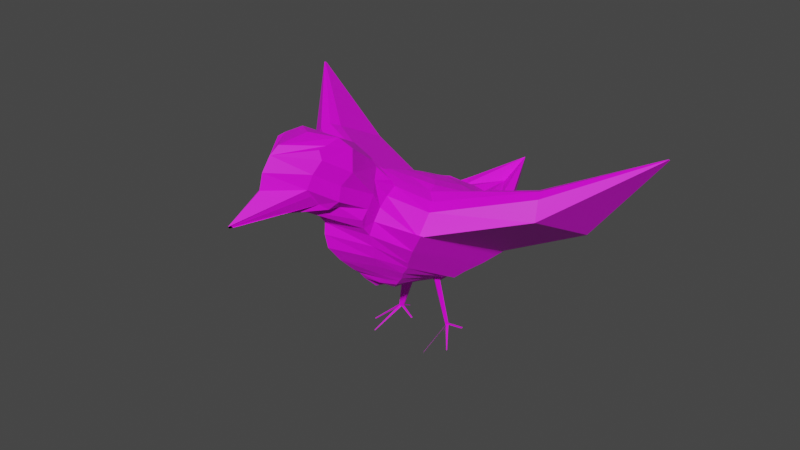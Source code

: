# Source: Bird.blend  (saved by Blender 3.5.10; exported with 4.5.12 LTS)
import bpy
from mathutils import Matrix  # noqa: F401  (used for matrix-valued properties, if any)

bpy.ops.wm.read_factory_settings(use_empty=True)
scene = bpy.context.scene
scene.name = 'Scene'

# ---- collections
col_collection = bpy.data.collections.new('Collection'); scene.collection.children.link(col_collection)

# ---- images (referenced by path relative to the original .blend; pixels are not part of the script)
import os
ASSET_DIR = os.environ.get("B2B_ASSET_DIR", "")  # directory of the original .blend (textures are referenced by path, not embedded)
HERE = os.path.dirname(os.path.abspath(__file__))  # packed textures are extracted next to this script under _unpacked/

def load_image(name, relpath, width, height, colorspace="sRGB"):
    """Load a texture the original file referenced (path relative to the .blend, or extracted next to this script)."""
    p = next((c for c in (os.path.join(HERE, relpath), os.path.join(ASSET_DIR, relpath)) if relpath and os.path.exists(c)), "")
    if p:
        img = bpy.data.images.load(p, check_existing=True)
        img.name = name
    else:  # same state as the original file: an image datablock whose file is absent (Cycles renders it pink)
        img = bpy.data.images.new(name, width, height)
        img.source = "FILE"
        img.filepath = "//" + (relpath or name)
    img.colorspace_settings.name = colorspace
    return img
img_body_texture = load_image('body_texture', 'BirdTexture.png', 1024, 1024, 'sRGB')

# ---- materials (node trees are filled in below, after node groups)
mat_bird = bpy.data.materials.new('Bird')
mat_bird.use_transparent_shadow = False

# ---- material node trees
mat_bird.use_nodes = True; mat_bird.node_tree.nodes.clear()
_N = mat_bird.node_tree.nodes; _L = mat_bird.node_tree.links
n0 = _N.new('ShaderNodeBsdfPrincipled'); n0.name = 'Principled BSDF'; n0.location = (10, 300)
n0.distribution = 'GGX'
n0.subsurface_method = 'RANDOM_WALK_SKIN'
n0.inputs[3].default_value = 1.45
n0.inputs[27].default_value = (0.0, 0.0, 0.0, 1.0)
n0.inputs[28].default_value = 1.0
n1 = _N.new('ShaderNodeOutputMaterial'); n1.name = 'Material Output'; n1.location = (300, 300)
n2 = _N.new('ShaderNodeTexImage'); n2.name = 'Image Texture'; n2.location = (-280, 280)
n2.image = img_body_texture
_L.new(n0.outputs[0], n1.inputs[0])
_L.new(n2.outputs[0], n0.inputs[0])
n1.is_active_output = True

# ---- world
world_world = bpy.data.worlds.new('World'); scene.world = world_world
world_world.use_nodes = True; world_world.node_tree.nodes.clear()
_N = world_world.node_tree.nodes; _L = world_world.node_tree.links
n0 = _N.new('ShaderNodeOutputWorld'); n0.name = 'World Output'; n0.location = (300, 300)
n1 = _N.new('ShaderNodeBackground'); n1.name = 'Background'; n1.location = (10, 300)
n1.inputs[0].default_value = (0.05088, 0.05088, 0.05088, 1.0)
_L.new(n1.outputs[0], n0.inputs[0])
n0.is_active_output = True
world_world.color = (0.05088, 0.05088, 0.05088)
world_world.use_sun_shadow = False
world_world.sun_shadow_jitter_overblur = 0.0

# ---- meshes
me_bird = bpy.data.meshes.new('Bird')
me_bird.from_pydata([(0.0, 0.7074, -0.03145), (0.0, 0.9544, -0.03964), (0.0, 1.199, 0.0604), (0.0, 1.142, -0.09277), (0.0, 0.9561, -0.2836), (0.0, 0.8962, -0.2844), (0.0, 0.8189, -0.3065), (0.0, 0.5998, -0.3509), (0.0, 0.4999, -0.4338), (0.0, 0.2308, -0.4576), (0.0, 0.1311, -0.4693), (0.0, -0.08351, -0.3913), (0.04808, 0.2296, 0.2485), (0.1273, 0.2922, 0.196), (0.2013, 0.3429, 0.1356), (0.2401, 0.3803, 0.06916), (0.3214, 0.4032, -0.001533), (0.3629, 0.4104, -0.07509), (0.3805, 0.3474, -0.2254), (0.4011, 0.3729, -0.2259), (0.3328, 0.2491, -0.2831), (0.2736, 0.1272, -0.3172), (0.234, 0.07123, -0.3517), (0.2065, 0.007729, -0.3214), (0.1385, 0.03608, -0.3628), (0.1168, 0.0008148, -0.3561), (0.09505, -0.1935, -0.3114), (0.04364, 0.077, 0.3239), (0.1186, -0.007362, 0.3477), (0.1888, -0.09423, 0.3597), (0.2248, -0.181, 0.3582), (0.3043, -0.2647, 0.3425), (0.3449, -0.3423, 0.3132), (0.3622, -0.4642, 0.2008), (0.3831, -0.4673, 0.2186), (0.3166, -0.4617, 0.09083), (0.2598, -0.4336, -0.02034), (0.2372, -0.4103, -0.07256), (0.2031, -0.4151, -0.1208), (0.1724, -0.3902, -0.178), (0.1291, -0.388, -0.2365), (0.08714, -0.3553, -0.2844), (0.0, 0.002114, 0.3619), (0.0, -0.1515, 0.428), (0.0, -0.3013, 0.4857), (0.0, -0.4434, 0.5288), (0.0, -0.438, 0.568), (0.0, -0.685, 0.5491), (0.0, -0.7743, 0.5016), (0.0, -0.8377, 0.426), (0.0, -0.8729, 0.3449), (0.0, -0.8783, 0.2684), (0.0, -0.8537, 0.1696), (0.0, -0.7537, 0.04668), (0.0, -0.6423, -0.06457), (0.0, -0.5416, -0.1683), (0.0, -0.4347, -0.2714), (0.0, -0.2787, -0.3217), (0.0, 0.1567, 0.2826), (0.0, 0.3091, 0.2241), (0.0, 0.4604, 0.1289), (0.0, 0.5964, 0.04817), (1.373, 0.6154, 0.6204), (1.375, 0.616, 0.6187), (1.376, 0.6161, 0.617), (1.376, 0.6159, 0.6152), (1.373, 0.6022, 0.6272), (1.374, 0.6002, 0.6269), (1.375, 0.5983, 0.6262), (1.376, 0.5967, 0.6253), (0.7985, 0.1348, 0.424), (0.8377, 0.07265, 0.4487), (0.8812, 0.5738, 0.1388), (0.9012, 0.5667, -0.01458), (0.8099, 0.5514, 0.2094), (0.8504, 0.5684, 0.1934), (0.8875, -0.03581, 0.3018), (0.8679, 0.01504, 0.427), (0.1432, -0.4189, 0.4553), (0.1168, -0.3122, 0.4435), (0.1074, -0.5164, -0.1178), (0.1367, -0.5729, -0.02706), (0.1635, -0.5136, 0.4312), (0.07068, -0.4808, -0.2028), (0.1767, -0.5925, 0.3888), (0.03363, -0.3941, -0.2667), (0.1826, -0.6525, 0.3223), (0.01283, 0.03956, 0.3429), (0.18, -0.691, 0.2459), (0.0503, -0.07945, 0.3879), (0.1747, -0.6538, 0.1551), (0.08539, -0.1978, 0.4227), (0.1599, -0.6244, 0.05866), (0.0, -1.273, 0.8978), (0.0, -1.335, 0.818), (0.0, -1.362, 0.7232), (0.1772, -1.063, 0.8469), (0.1562, -1.117, 0.7753), (0.1386, -1.145, 0.69), (0.0, -0.9232, 0.4098), (0.0, -1.362, 0.7232), (0.0, -1.114, 0.5244), (0.0, -1.259, 0.544), (0.0, -1.335, 0.672), (0.1393, -1.145, 0.69), (0.18, -0.7414, 0.3108), (0.1349, -1.12, 0.6399), (0.1255, -1.045, 0.5624), (0.1394, -0.9021, 0.4968), (0.0, -1.273, 0.8978), (0.0, -0.4704, 0.6188), (0.0, -1.209, 0.9369), (0.0, -0.9862, 0.9417), (0.0, -0.6114, 0.758), (0.1432, -0.4513, 0.506), (0.1589, -1.063, 0.9026), (0.08855, -0.5483, 0.6457), (0.1534, -0.9023, 0.9211), (0.1589, -1.006, 0.908), (0.08097, -0.5111, 0.5917), (0.1945, -0.6669, 0.5053), (0.1334, -0.589, 0.5492), (0.2004, -0.7254, 0.4365), (0.198, -0.7736, 0.3805), (0.1851, -0.8282, 0.8424), (0.1994, -0.9428, 0.6596), (0.2262, -0.8764, 0.7242), (0.2007, -0.9654, 0.571), (0.1476, -0.9925, 0.5178), (0.0, -1.562, 0.5828), (0.0, -1.586, 0.5863), (0.0, -1.595, 0.5951), (0.0, -1.571, 0.5915), (0.0, -1.598, 0.6008), (0.0, -1.573, 0.5971), (0.1409, 0.4731, -0.3118), (0.1694, 0.5727, -0.2837), (0.1236, 0.3355, -0.3513), (0.1108, 0.5438, 0.01885), (0.1111, 0.2538, -0.4001), (0.1544, 0.6788, -0.02059), (0.09438, 0.08347, -0.4357), (0.1778, 0.8046, -0.007341), (0.08368, 0.04685, -0.4048), (0.189, 0.7448, -0.1591), (0.05708, -0.1385, -0.3543), (0.2022, 0.6645, -0.2548), (0.08835, 0.4697, 0.09188), (0.05002, 0.3763, 0.1625), (0.009423, 0.2694, 0.2363), (0.2058, 0.0567, -0.7075), (0.1967, 0.03682, -0.7151), (0.1872, 0.07664, -0.7168), (0.1827, 0.05619, -0.723), (0.2511, 0.4109, -0.2834), (0.0, 0.2329, 0.2534), (0.0, -0.1811, -0.3463), (0.08867, 0.3343, 0.1792), (0.2073, 0.3001, -0.3145), (0.1788, 0.2034, -0.3515), (0.1755, 0.4621, 0.04401), (0.1588, 0.1308, -0.3833), (0.2379, 0.541, -0.01106), (0.1165, 0.05978, -0.3958), (0.2704, 0.6075, -0.04121), (0.1003, 0.02383, -0.3773), (0.2848, 0.5461, -0.1923), (0.07606, -0.166, -0.3395), (0.3016, 0.5187, -0.2403), (0.1448, 0.4063, 0.1137), (0.02875, 0.2495, 0.2424), (0.1965, 0.06667, -0.7121), (0.1897, 0.0465, -0.719), (0.0, 0.1809, -0.4634), (0.1277, -0.007389, -0.3444), (0.1507, -0.3889, -0.2069), (0.0, -0.583, -0.1157), (0.08986, -0.488, -0.1623), (0.08903, 0.06626, -0.4247), (0.2012, 0.03411, -0.7113), (0.185, 0.06435, -0.7199), (0.1931, 0.05321, -0.7156), (0.2111, -0.2127, -0.7942), (0.2098, -0.2145, -0.7953), (0.2078, -0.2099, -0.7964), (0.2088, -0.2071, -0.7954), (0.3096, -0.09245, -0.7975), (0.3053, -0.08151, -0.7996), (0.3075, -0.09533, -0.7992), (0.3037, -0.08611, -0.8012), (0.2331, 0.1761, -0.7888), (0.2279, 0.1894, -0.7914), (0.2266, 0.1817, -0.7932), (0.2312, 0.1706, -0.7907), (0.1402, 0.08999, -0.8158), (0.1377, 0.09589, -0.8172), (0.1385, 0.1009, -0.8161), (0.1415, 0.09361, -0.8145), (-0.04808, 0.2296, 0.2485), (-0.1273, 0.2922, 0.196), (-0.2013, 0.3429, 0.1356), (-0.2401, 0.3803, 0.06916), (-0.3214, 0.4032, -0.001533), (-0.3629, 0.4104, -0.07509), (-0.3805, 0.3474, -0.2254), (-0.4011, 0.3729, -0.2259), (-0.3328, 0.2491, -0.2831), (-0.2736, 0.1272, -0.3172), (-0.234, 0.07123, -0.3517), (-0.2065, 0.007729, -0.3214), (-0.1385, 0.03608, -0.3628), (-0.1168, 0.0008148, -0.3561), (-0.09505, -0.1935, -0.3114), (-0.04364, 0.077, 0.3239), (-0.1186, -0.007362, 0.3477), (-0.1888, -0.09423, 0.3597), (-0.2248, -0.181, 0.3582), (-0.3043, -0.2647, 0.3425), (-0.3449, -0.3423, 0.3132), (-0.3622, -0.4642, 0.2008), (-0.3831, -0.4673, 0.2186), (-0.3166, -0.4617, 0.09083), (-0.2598, -0.4336, -0.02034), (-0.2372, -0.4103, -0.07256), (-0.2031, -0.4151, -0.1208), (-0.1724, -0.3902, -0.178), (-0.1291, -0.388, -0.2365), (-0.08714, -0.3553, -0.2844), (-1.373, 0.6154, 0.6204), (-1.375, 0.616, 0.6187), (-1.376, 0.6161, 0.617), (-1.376, 0.6159, 0.6152), (-1.373, 0.6022, 0.6272), (-1.374, 0.6002, 0.6269), (-1.375, 0.5983, 0.6262), (-1.376, 0.5967, 0.6253), (-0.7985, 0.1348, 0.424), (-0.8377, 0.07265, 0.4487), (-0.8812, 0.5738, 0.1388), (-0.9012, 0.5667, -0.01458), (-0.8099, 0.5514, 0.2094), (-0.8504, 0.5684, 0.1934), (-0.8875, -0.03581, 0.3018), (-0.8679, 0.01504, 0.427), (-0.1432, -0.4189, 0.4553), (-0.1168, -0.3122, 0.4435), (-0.1074, -0.5164, -0.1178), (-0.1367, -0.5729, -0.02706), (-0.1635, -0.5136, 0.4312), (-0.07068, -0.4808, -0.2028), (-0.1767, -0.5925, 0.3888), (-0.03363, -0.3941, -0.2667), (-0.1826, -0.6525, 0.3223), (-0.01283, 0.03956, 0.3429), (-0.18, -0.691, 0.2459), (-0.0503, -0.07945, 0.3879), (-0.1747, -0.6538, 0.1551), (-0.08539, -0.1978, 0.4227), (-0.1599, -0.6244, 0.05866), (-0.1693, -1.063, 0.8469), (-0.1484, -1.117, 0.7753), (-0.1386, -1.145, 0.69), (-0.1393, -1.145, 0.69), (-0.18, -0.7414, 0.3108), (-0.1349, -1.12, 0.6399), (-0.1255, -1.045, 0.5624), (-0.1458, -0.9021, 0.4968), (-0.1432, -0.4513, 0.506), (-0.151, -1.063, 0.9026), (-0.08855, -0.5483, 0.6457), (-0.1181, -0.9023, 0.9211), (-0.151, -1.006, 0.908), (-0.08097, -0.5111, 0.5917), (-0.1945, -0.6669, 0.5053), (-0.1265, -0.589, 0.5492), (-0.2004, -0.7254, 0.4365), (-0.198, -0.7736, 0.3805), (-0.1838, -0.8282, 0.8424), (-0.1994, -0.9428, 0.6596), (-0.2183, -0.8764, 0.7242), (-0.2007, -0.9654, 0.571), (-0.1476, -0.9925, 0.5178), (-0.1409, 0.4731, -0.3118), (-0.1694, 0.5727, -0.2837), (-0.1236, 0.3355, -0.3513), (-0.1108, 0.5438, 0.01885), (-0.1111, 0.2538, -0.4001), (-0.1544, 0.6788, -0.02059), (-0.09438, 0.08347, -0.4357), (-0.1778, 0.8046, -0.007341), (-0.08368, 0.04685, -0.4048), (-0.189, 0.7448, -0.1591), (-0.05708, -0.1385, -0.3543), (-0.2022, 0.6645, -0.2548), (-0.08835, 0.4697, 0.09188), (-0.05002, 0.3763, 0.1625), (-0.009423, 0.2694, 0.2363), (-0.2058, 0.0567, -0.7075), (-0.1967, 0.03682, -0.7151), (-0.1872, 0.07664, -0.7168), (-0.1827, 0.05619, -0.723), (-0.2511, 0.4109, -0.2834), (-0.08867, 0.3343, 0.1792), (-0.2073, 0.3001, -0.3145), (-0.1788, 0.2034, -0.3515), (-0.1755, 0.4621, 0.04401), (-0.1588, 0.1308, -0.3833), (-0.2379, 0.541, -0.01106), (-0.1165, 0.05978, -0.3958), (-0.2704, 0.6075, -0.04121), (-0.1003, 0.02383, -0.3773), (-0.2848, 0.5461, -0.1923), (-0.07606, -0.166, -0.3395), (-0.3016, 0.5187, -0.2403), (-0.1448, 0.4063, 0.1137), (-0.02875, 0.2495, 0.2424), (-0.1965, 0.06667, -0.7121), (-0.1897, 0.0465, -0.719), (-0.1277, -0.007389, -0.3444), (-0.1507, -0.3889, -0.2069), (-0.08986, -0.488, -0.1623), (-0.08903, 0.06626, -0.4247), (-0.2012, 0.03411, -0.7113), (-0.185, 0.06435, -0.7199), (-0.1931, 0.05321, -0.7156), (-0.2111, -0.2127, -0.7942), (-0.2098, -0.2145, -0.7953), (-0.2078, -0.2099, -0.7964), (-0.2088, -0.2071, -0.7954), (-0.3096, -0.09245, -0.7975), (-0.3053, -0.08151, -0.7996), (-0.3075, -0.09533, -0.7992), (-0.3037, -0.08611, -0.8012), (-0.2331, 0.1761, -0.7888), (-0.2279, 0.1894, -0.7914), (-0.2266, 0.1817, -0.7932), (-0.2312, 0.1706, -0.7907), (-0.1402, 0.08999, -0.8158), (-0.1377, 0.09589, -0.8172), (-0.1385, 0.1009, -0.8161), (-0.1415, 0.09361, -0.8145)], [], [(158, 21, 20, 154), (169, 14, 13, 157), (159, 22, 21, 158), (160, 15, 14, 169), (161, 23, 22, 159), (162, 16, 15, 160), (163, 24, 23, 161), (164, 17, 16, 162), (178, 180, 152, 141), (166, 18, 17, 164), (167, 26, 25, 165), (168, 19, 18, 166), (155, 170, 12, 58), (156, 167, 145, 11), (154, 20, 19, 168), (157, 13, 12, 170), (12, 27, 58), (57, 41, 26), (20, 35, 34, 19), (13, 28, 27, 12), (21, 36, 35, 20), (14, 29, 28, 13), (22, 37, 36, 21), (15, 30, 29, 14), (23, 38, 37, 22), (75, 63, 62, 74), (24, 39, 38, 23), (73, 65, 64, 72), (174, 175, 39, 24), (70, 66, 67, 71), (26, 41, 40, 25), (19, 34, 33, 18), (78, 46, 45, 79), (80, 54, 53, 81), (84, 120, 121, 82), (177, 176, 54, 80), (82, 121, 119, 114, 78), (85, 56, 55, 83), (88, 105, 123, 122, 86), (27, 87, 42, 58), (57, 56, 85, 41), (47, 48, 94, 93), (89, 43, 42, 87), (90, 51, 50, 88), (91, 44, 43, 89), (92, 52, 51, 90), (79, 45, 44, 91), (81, 53, 52, 92), (63, 67, 66, 62), (64, 68, 67, 63), (65, 69, 68, 64), (76, 69, 65, 73), (71, 67, 68, 77), (74, 62, 66, 70), (72, 64, 63, 75), (77, 68, 69, 76), (32, 77, 76, 33), (17, 72, 75, 16), (15, 74, 70, 30), (31, 71, 77, 32), (33, 76, 73, 18), (30, 70, 71, 31), (18, 73, 72, 17), (16, 75, 74, 15), (38, 81, 92, 37), (30, 79, 91, 29), (37, 92, 90, 36), (29, 91, 89, 28), (36, 90, 88, 35), (28, 89, 87, 27), (35, 88, 86, 34), (34, 86, 84, 33), (41, 85, 83, 40), (33, 84, 82, 32), (175, 177, 80, 39), (32, 82, 78, 31), (39, 80, 81, 38), (31, 78, 79, 30), (78, 114, 110, 46), (97, 94, 93, 96), (98, 95, 94, 97), (50, 99, 105, 88), (48, 49, 95, 94), (104, 100, 95, 98), (86, 122, 120, 84), (96, 93, 109, 115), (99, 101, 108, 123, 105), (101, 102, 107, 128, 108), (104, 134, 133, 100), (103, 102, 130, 131), (49, 50, 99, 101, 102, 103, 100, 95), (109, 111, 118, 115), (111, 112, 117, 118), (112, 113, 116, 124, 117), (113, 110, 114, 119, 116), (46, 47, 93, 109, 111, 112, 113, 110), (121, 126, 124, 116, 119), (122, 127, 125, 120), (120, 125, 126, 121), (123, 108, 128, 127, 122), (125, 97, 96, 126), (128, 107, 106, 104, 98, 127), (126, 96, 115, 118, 117, 124), (127, 98, 97, 125), (130, 129, 132, 131), (131, 132, 134, 133), (100, 103, 131, 133), (107, 129, 132, 106), (102, 130, 129, 107), (106, 132, 134, 104), (60, 148, 149, 59), (5, 136, 146, 4), (4, 146, 144, 3), (11, 145, 143, 10), (3, 144, 142, 2), (173, 178, 141, 9), (2, 142, 140, 1), (9, 141, 139, 8), (1, 140, 138, 0), (8, 139, 137, 7), (0, 138, 147, 61), (7, 137, 135, 6), (61, 147, 148, 60), (6, 135, 136, 5), (181, 189, 187, 171), (174, 179, 151, 25), (165, 172, 153, 143), (163, 171, 150, 24), (141, 152, 171, 163), (25, 151, 172, 165), (171, 190, 193, 181), (148, 157, 170, 149), (136, 154, 168, 146), (57, 26, 167, 156), (59, 149, 170, 155), (146, 168, 166, 144), (145, 167, 165, 143), (144, 166, 164, 142), (142, 164, 162, 140), (141, 163, 161, 139), (140, 162, 160, 138), (139, 161, 159, 137), (138, 160, 169, 147), (137, 159, 158, 135), (147, 169, 157, 148), (135, 158, 154, 136), (172, 194, 195, 153), (24, 150, 179, 174), (151, 183, 184, 172), (10, 143, 178, 173), (40, 83, 177, 175), (83, 55, 176, 177), (25, 40, 175, 174), (143, 153, 180, 178), (184, 183, 182, 185), (179, 182, 183, 151), (172, 184, 185, 181), (181, 185, 182, 179), (189, 188, 186, 187), (150, 186, 188, 179), (171, 187, 186, 150), (179, 188, 189, 181), (192, 193, 190, 191), (152, 191, 190, 171), (181, 193, 192, 180), (180, 192, 191, 152), (195, 194, 197, 196), (181, 197, 194, 172), (153, 195, 196, 180), (180, 196, 197, 181), (303, 301, 206, 207), (314, 302, 199, 200), (304, 303, 207, 208), (305, 314, 200, 201), (306, 304, 208, 209), (307, 305, 201, 202), (308, 306, 209, 210), (309, 307, 202, 203), (321, 288, 299, 323), (311, 309, 203, 204), (312, 310, 211, 212), (313, 311, 204, 205), (155, 58, 198, 315), (156, 11, 292, 312), (301, 313, 205, 206), (302, 315, 198, 199), (198, 58, 213), (57, 212, 227), (206, 205, 220, 221), (199, 198, 213, 214), (207, 206, 221, 222), (200, 199, 214, 215), (208, 207, 222, 223), (201, 200, 215, 216), (209, 208, 223, 224), (241, 240, 228, 229), (210, 209, 224, 225), (239, 238, 230, 231), (318, 210, 225, 319), (236, 237, 233, 232), (212, 211, 226, 227), (205, 204, 219, 220), (244, 245, 45, 46), (246, 247, 53, 54), (250, 248, 274, 273), (320, 246, 54, 176), (248, 244, 267, 272, 274), (251, 249, 55, 56), (254, 252, 275, 276, 263), (213, 58, 42, 253), (57, 227, 251, 56), (255, 253, 42, 43), (256, 254, 50, 51), (257, 255, 43, 44), (258, 256, 51, 52), (245, 257, 44, 45), (247, 258, 52, 53), (229, 228, 232, 233), (230, 229, 233, 234), (231, 230, 234, 235), (242, 239, 231, 235), (237, 243, 234, 233), (240, 236, 232, 228), (238, 241, 229, 230), (243, 242, 235, 234), (218, 219, 242, 243), (203, 202, 241, 238), (201, 216, 236, 240), (217, 218, 243, 237), (219, 204, 239, 242), (216, 217, 237, 236), (204, 203, 238, 239), (202, 201, 240, 241), (224, 223, 258, 247), (216, 215, 257, 245), (223, 222, 256, 258), (215, 214, 255, 257), (222, 221, 254, 256), (214, 213, 253, 255), (221, 220, 252, 254), (220, 219, 250, 252), (227, 226, 249, 251), (219, 218, 248, 250), (319, 225, 246, 320), (218, 217, 244, 248), (225, 224, 247, 246), (217, 216, 245, 244), (244, 46, 110, 267), (260, 259, 93, 94), (261, 260, 94, 95), (50, 254, 263, 99), (262, 261, 95, 100), (252, 250, 273, 275), (259, 268, 109, 93), (99, 263, 276, 266, 101), (101, 266, 281, 265, 102), (262, 100, 133, 134), (109, 268, 271, 111), (111, 271, 270, 112), (112, 270, 277, 269, 113), (113, 269, 272, 267, 110), (274, 272, 269, 277, 279), (275, 273, 278, 280), (273, 274, 279, 278), (276, 275, 280, 281, 266), (278, 279, 259, 260), (281, 280, 261, 262, 264, 265), (279, 277, 270, 271, 268, 259), (280, 278, 260, 261), (265, 264, 132, 129), (102, 265, 129, 130), (264, 262, 134, 132), (60, 59, 296, 295), (5, 4, 293, 283), (4, 3, 291, 293), (11, 10, 290, 292), (3, 2, 289, 291), (173, 9, 288, 321), (2, 1, 287, 289), (9, 8, 286, 288), (1, 0, 285, 287), (8, 7, 284, 286), (0, 61, 294, 285), (7, 6, 282, 284), (61, 60, 295, 294), (6, 5, 283, 282), (324, 316, 330, 332), (318, 211, 298, 322), (310, 290, 300, 317), (308, 210, 297, 316), (288, 308, 316, 299), (211, 310, 317, 298), (316, 324, 336, 333), (295, 296, 315, 302), (283, 293, 313, 301), (57, 156, 312, 212), (59, 155, 315, 296), (293, 291, 311, 313), (292, 290, 310, 312), (291, 289, 309, 311), (289, 287, 307, 309), (288, 286, 306, 308), (287, 285, 305, 307), (286, 284, 304, 306), (285, 294, 314, 305), (284, 282, 303, 304), (294, 295, 302, 314), (282, 283, 301, 303), (317, 300, 338, 337), (210, 318, 322, 297), (298, 317, 327, 326), (10, 173, 321, 290), (226, 319, 320, 249), (249, 320, 176, 55), (211, 318, 319, 226), (290, 321, 323, 300), (327, 328, 325, 326), (322, 298, 326, 325), (317, 324, 328, 327), (324, 322, 325, 328), (332, 330, 329, 331), (297, 322, 331, 329), (316, 297, 329, 330), (322, 324, 332, 331), (335, 334, 333, 336), (299, 316, 333, 334), (324, 323, 335, 336), (323, 299, 334, 335), (338, 339, 340, 337), (324, 317, 337, 340), (300, 323, 339, 338), (323, 324, 340, 339)])
_uv = me_bird.uv_layers.new(name='UVMap')
_uv.uv.foreach_set('vector', [0.2994, 0.3599, 0.2913, 0.3813, 0.2814, 0.3695, 0.2894, 0.342, 0.1691, 0.3437, 0.1782, 0.3571, 0.1672, 0.3641, 0.1598, 0.3597, 0.3041, 0.3736, 0.2968, 0.3867, 0.2913, 0.3813, 0.2994, 0.3599, 0.1816, 0.3261, 0.1911, 0.3522, 0.1782, 0.3571, 0.1691, 0.3437, 0.3058, 0.383, 0.2984, 0.3926, 0.2968, 0.3867, 0.3041, 0.3736, 0.2055, 0.3064, 0.2133, 0.3476, 0.1911, 0.3522, 0.1816, 0.3261, 0.3075, 0.3913, 0.3048, 0.3917, 0.2984, 0.3926, 0.3058, 0.383, 0.2216, 0.2893, 0.2312, 0.348, 0.2133, 0.3476, 0.2055, 0.3064, 0.3111, 0.3927, 0.3161, 0.3927, 0.3161, 0.3928, 0.3111, 0.392, 0.2624, 0.3123, 0.2557, 0.3628, 0.2312, 0.348, 0.2216, 0.2893, 0.306, 0.4029, 0.3051, 0.4041, 0.3064, 0.394, 0.3085, 0.3939, 0.2716, 0.3222, 0.264, 0.3583, 0.2557, 0.3628, 0.2624, 0.3123, 0.16, 0.3762, 0.159, 0.3734, 0.162, 0.3728, 0.1631, 0.3768, 0.3076, 0.4036, 0.306, 0.4029, 0.3068, 0.4023, 0.3097, 0.4025, 0.2894, 0.342, 0.2814, 0.3695, 0.264, 0.3583, 0.2716, 0.3222, 0.1598, 0.3597, 0.1672, 0.3641, 0.162, 0.3728, 0.159, 0.3734, 0.162, 0.3728, 0.1648, 0.3787, 0.1631, 0.3768, 0.3086, 0.4058, 0.3065, 0.4103, 0.3051, 0.4041, 0.2814, 0.3695, 0.2669, 0.4333, 0.244, 0.4334, 0.264, 0.3583, 0.1672, 0.3641, 0.1691, 0.3836, 0.1648, 0.3787, 0.162, 0.3728, 0.2913, 0.3813, 0.2822, 0.427, 0.2669, 0.4333, 0.2814, 0.3695, 0.1782, 0.3571, 0.1758, 0.3906, 0.1691, 0.3836, 0.1672, 0.3641, 0.2968, 0.3867, 0.2875, 0.4227, 0.2822, 0.427, 0.2913, 0.3813, 0.1911, 0.3522, 0.1829, 0.3979, 0.1758, 0.3906, 0.1782, 0.3571, 0.2984, 0.3926, 0.2937, 0.4211, 0.2875, 0.4227, 0.2968, 0.3867, 0.2208, 0.367, 0.2178, 0.3716, 0.2189, 0.3717, 0.2197, 0.3666, 0.3048, 0.3917, 0.2983, 0.4168, 0.2937, 0.4211, 0.2984, 0.3926, 0.2258, 0.3666, 0.2156, 0.3711, 0.2167, 0.3714, 0.2222, 0.3666, 0.3052, 0.3939, 0.3011, 0.4155, 0.2983, 0.4168, 0.3048, 0.3917, 0.2167, 0.38, 0.2208, 0.3716, 0.2184, 0.3709, 0.2172, 0.3819, 0.3051, 0.4041, 0.3065, 0.4103, 0.3037, 0.4141, 0.3064, 0.394, 0.264, 0.3583, 0.244, 0.4334, 0.2393, 0.4269, 0.2557, 0.3628, 0.163, 0.4564, 0.09994, 0.4607, 0.1124, 0.4511, 0.1593, 0.4273, 0.3078, 0.4306, 0.3331, 0.4473, 0.3411, 0.4814, 0.3027, 0.4469, 0.2096, 0.5012, 0.1849, 0.5513, 0.1493, 0.5262, 0.184, 0.4824, 0.3093, 0.4243, 0.3275, 0.4335, 0.3331, 0.4473, 0.3078, 0.4306, 0.184, 0.4824, 0.1493, 0.5262, 0.1156, 0.5014, 0.1514, 0.4724, 0.163, 0.4564, 0.3106, 0.4109, 0.3143, 0.4108, 0.3227, 0.4239, 0.3115, 0.4202, 0.2672, 0.504, 0.262, 0.5314, 0.2486, 0.5578, 0.2207, 0.5572, 0.2399, 0.5079, 0.1648, 0.3787, 0.1632, 0.3791, 0.1619, 0.3798, 0.1631, 0.3768, 0.3086, 0.4058, 0.3143, 0.4108, 0.3106, 0.4109, 0.3065, 0.4103, 0.8941, 0.1148, 0.9106, 0.1311, 0.8799, 0.2753, 0.8583, 0.2671, 0.1609, 0.3876, 0.15, 0.3913, 0.1619, 0.3798, 0.1632, 0.3791, 0.2817, 0.4819, 0.3397, 0.5564, 0.3304, 0.5832, 0.2672, 0.504, 0.1591, 0.4035, 0.1324, 0.4163, 0.15, 0.3913, 0.1609, 0.3876, 0.2948, 0.4639, 0.3455, 0.5245, 0.3397, 0.5564, 0.2817, 0.4819, 0.1593, 0.4273, 0.1124, 0.4511, 0.1324, 0.4163, 0.1591, 0.4035, 0.3027, 0.4469, 0.3411, 0.4814, 0.3455, 0.5245, 0.2948, 0.4639, 0.2178, 0.3716, 0.2184, 0.3709, 0.2208, 0.3716, 0.2189, 0.3717, 0.2167, 0.3714, 0.216, 0.3704, 0.2184, 0.3709, 0.2178, 0.3716, 0.2156, 0.3711, 0.2135, 0.3702, 0.216, 0.3704, 0.2167, 0.3714, 0.2202, 0.3861, 0.2135, 0.3702, 0.2156, 0.3711, 0.2258, 0.3666, 0.2172, 0.3819, 0.2184, 0.3709, 0.216, 0.3704, 0.2174, 0.3837, 0.2197, 0.3666, 0.2189, 0.3717, 0.2208, 0.3716, 0.2167, 0.38, 0.2222, 0.3666, 0.2167, 0.3714, 0.2178, 0.3716, 0.2208, 0.367, 0.2174, 0.3837, 0.216, 0.3704, 0.2135, 0.3702, 0.2202, 0.3861, 0.2113, 0.4184, 0.2174, 0.3837, 0.2202, 0.3861, 0.2393, 0.4269, 0.2312, 0.348, 0.2222, 0.3666, 0.2208, 0.367, 0.2133, 0.3476, 0.1911, 0.3522, 0.2197, 0.3666, 0.2167, 0.38, 0.1829, 0.3979, 0.1977, 0.4095, 0.2172, 0.3819, 0.2174, 0.3837, 0.2113, 0.4184, 0.2393, 0.4269, 0.2202, 0.3861, 0.2258, 0.3666, 0.2557, 0.3628, 0.1829, 0.3979, 0.2167, 0.38, 0.2172, 0.3819, 0.1977, 0.4095, 0.2557, 0.3628, 0.2258, 0.3666, 0.2222, 0.3666, 0.2312, 0.348, 0.2133, 0.3476, 0.2208, 0.367, 0.2197, 0.3666, 0.1911, 0.3522, 0.2937, 0.4211, 0.3027, 0.4469, 0.2948, 0.4639, 0.2875, 0.4227, 0.1829, 0.3979, 0.1593, 0.4273, 0.1591, 0.4035, 0.1758, 0.3906, 0.2875, 0.4227, 0.2948, 0.4639, 0.2817, 0.4819, 0.2822, 0.427, 0.1758, 0.3906, 0.1591, 0.4035, 0.1609, 0.3876, 0.1691, 0.3836, 0.2822, 0.427, 0.2817, 0.4819, 0.2672, 0.504, 0.2669, 0.4333, 0.1691, 0.3836, 0.1609, 0.3876, 0.1632, 0.3791, 0.1648, 0.3787, 0.2669, 0.4333, 0.2672, 0.504, 0.2399, 0.5079, 0.244, 0.4334, 0.244, 0.4334, 0.2399, 0.5079, 0.2096, 0.5012, 0.2393, 0.4269, 0.3065, 0.4103, 0.3106, 0.4109, 0.3115, 0.4202, 0.3037, 0.4141, 0.2393, 0.4269, 0.2096, 0.5012, 0.184, 0.4824, 0.2113, 0.4184, 0.3011, 0.4155, 0.3093, 0.4243, 0.3078, 0.4306, 0.2983, 0.4168, 0.2113, 0.4184, 0.184, 0.4824, 0.163, 0.4564, 0.1977, 0.4095, 0.2983, 0.4168, 0.3078, 0.4306, 0.3027, 0.4469, 0.2937, 0.4211, 0.1977, 0.4095, 0.163, 0.4564, 0.1593, 0.4273, 0.1829, 0.3979, 0.163, 0.4564, 0.1514, 0.4724, 0.08415, 0.4798, 0.09994, 0.4607, 0.1532, 0.785, 0.1021, 0.958, 0.05173, 0.9115, 0.1185, 0.759, 0.2069, 0.8048, 0.166, 0.99, 0.1021, 0.958, 0.1532, 0.785, 0.3304, 0.5832, 0.3308, 0.6215, 0.262, 0.5314, 0.2672, 0.504, 0.9106, 0.1311, 0.9315, 0.1397, 0.9025, 0.2747, 0.8799, 0.2753, 0.2074, 0.8049, 0.1655, 0.9998, 0.166, 0.99, 0.2069, 0.8048, 0.2399, 0.5079, 0.2207, 0.5572, 0.1849, 0.5513, 0.2096, 0.5012, 0.1185, 0.759, 0.05173, 0.9115, 0.04793, 0.9044, 0.09345, 0.7626, 0.3308, 0.6215, 0.3376, 0.7283, 0.2579, 0.6368, 0.2486, 0.5578, 0.262, 0.5314, 0.3376, 0.7283, 0.3616, 0.7967, 0.265, 0.7209, 0.2618, 0.6823, 0.2579, 0.6368, 0.9499, 0.7373, 0.9073, 0.6412, 0.9063, 0.6357, 0.9499, 0.6778, 0.9122, 0.2649, 0.9346, 0.2399, 0.9462, 0.3114, 0.9447, 0.3134, 0.9315, 0.1397, 0.9516, 0.1418, 0.9409, 0.1573, 0.929, 0.2068, 0.9346, 0.2399, 0.9122, 0.2649, 0.9026, 0.2747, 0.9025, 0.2747, 0.04793, 0.9044, 0.02279, 0.8621, 0.08934, 0.7421, 0.09345, 0.7626, 0.02279, 0.8621, 0.0001543, 0.7434, 0.0686, 0.7072, 0.08934, 0.7421, 0.0001543, 0.7434, 0.03983, 0.5565, 0.102, 0.5264, 0.09856, 0.6721, 0.0686, 0.7072, 0.03983, 0.5565, 0.08415, 0.4798, 0.1514, 0.4724, 0.1156, 0.5014, 0.102, 0.5264, 0.873, 0.06216, 0.8941, 0.1148, 0.8583, 0.2671, 0.8583, 0.2672, 0.8453, 0.2559, 0.829, 0.2075, 0.8434, 0.1131, 0.8642, 0.07271, 0.1493, 0.5262, 0.1468, 0.6715, 0.09856, 0.6721, 0.102, 0.5264, 0.1156, 0.5014, 0.2207, 0.5572, 0.227, 0.6791, 0.1865, 0.689, 0.1849, 0.5513, 0.1849, 0.5513, 0.1865, 0.689, 0.1468, 0.6715, 0.1493, 0.5262, 0.2486, 0.5578, 0.2579, 0.6368, 0.2618, 0.6823, 0.227, 0.6791, 0.2207, 0.5572, 0.1865, 0.689, 0.1532, 0.785, 0.1185, 0.759, 0.1468, 0.6715, 0.2618, 0.6823, 0.265, 0.7209, 0.2326, 0.7803, 0.2074, 0.8049, 0.2069, 0.8048, 0.227, 0.6791, 0.1468, 0.6715, 0.1185, 0.759, 0.09345, 0.7626, 0.08934, 0.7421, 0.0686, 0.7072, 0.09856, 0.6721, 0.227, 0.6791, 0.2069, 0.8048, 0.1532, 0.785, 0.1865, 0.689, 0.9462, 0.3114, 0.9516, 0.3105, 0.9498, 0.3125, 0.9447, 0.3134, 0.9447, 0.3134, 0.9498, 0.3125, 0.9491, 0.3138, 0.9439, 0.3146, 0.9026, 0.2747, 0.9122, 0.2649, 0.9447, 0.3134, 0.9439, 0.3146, 0.9244, 0.7643, 0.9046, 0.6443, 0.9062, 0.6421, 0.9396, 0.7448, 0.8972, 0.7144, 0.9023, 0.6393, 0.9046, 0.6443, 0.9244, 0.7643, 0.9396, 0.7448, 0.9062, 0.6421, 0.9073, 0.6412, 0.9499, 0.7373, 0.1311, 0.3374, 0.1503, 0.3543, 0.1554, 0.3745, 0.1493, 0.3729, 0.3599, 0.1828, 0.3048, 0.3019, 0.2916, 0.2759, 0.3591, 0.1526, 0.3591, 0.1526, 0.2916, 0.2759, 0.2679, 0.241, 0.2964, 0.04942, 0.3097, 0.4025, 0.3068, 0.4023, 0.3107, 0.3936, 0.3229, 0.3936, 0.2964, 0.04942, 0.2679, 0.241, 0.2155, 0.207, 0.2316, 0.0001543, 0.3288, 0.3892, 0.3111, 0.3927, 0.3111, 0.392, 0.3352, 0.3829, 0.2316, 0.0001543, 0.2155, 0.207, 0.1909, 0.2529, 0.1646, 0.1131, 0.3352, 0.3829, 0.3111, 0.392, 0.3179, 0.3702, 0.3606, 0.3305, 0.1646, 0.1131, 0.1909, 0.2529, 0.1663, 0.2984, 0.1325, 0.2257, 0.3606, 0.3305, 0.3179, 0.3702, 0.3157, 0.3552, 0.3579, 0.2951, 0.1325, 0.2257, 0.1663, 0.2984, 0.1557, 0.3273, 0.1246, 0.2836, 0.3579, 0.2951, 0.3157, 0.3552, 0.3132, 0.3271, 0.3616, 0.2173, 0.1246, 0.2836, 0.1557, 0.3273, 0.1503, 0.3543, 0.1311, 0.3374, 0.3616, 0.2173, 0.3132, 0.3271, 0.3048, 0.3019, 0.3599, 0.1828, 0.3161, 0.3927, 0.316, 0.3928, 0.316, 0.3928, 0.3162, 0.3928, 0.3052, 0.3939, 0.3161, 0.3928, 0.3161, 0.3927, 0.3064, 0.394, 0.3085, 0.3939, 0.3162, 0.3927, 0.3162, 0.3927, 0.3107, 0.3936, 0.3075, 0.3913, 0.3162, 0.3928, 0.3161, 0.3928, 0.3048, 0.3917, 0.3111, 0.392, 0.3161, 0.3928, 0.3162, 0.3928, 0.3075, 0.3913, 0.3064, 0.394, 0.3161, 0.3927, 0.3162, 0.3927, 0.3085, 0.3939, 0.3162, 0.3928, 0.3161, 0.3928, 0.3161, 0.3928, 0.3161, 0.3927, 0.1503, 0.3543, 0.1598, 0.3597, 0.159, 0.3734, 0.1554, 0.3745, 0.3048, 0.3019, 0.2894, 0.342, 0.2716, 0.3222, 0.2916, 0.2759, 0.3086, 0.4058, 0.3051, 0.4041, 0.306, 0.4029, 0.3076, 0.4036, 0.1493, 0.3729, 0.1554, 0.3745, 0.159, 0.3734, 0.16, 0.3762, 0.2916, 0.2759, 0.2716, 0.3222, 0.2624, 0.3123, 0.2679, 0.241, 0.3068, 0.4023, 0.306, 0.4029, 0.3085, 0.3939, 0.3107, 0.3936, 0.2679, 0.241, 0.2624, 0.3123, 0.2216, 0.2893, 0.2155, 0.207, 0.2155, 0.207, 0.2216, 0.2893, 0.2055, 0.3064, 0.1909, 0.2529, 0.3111, 0.392, 0.3075, 0.3913, 0.3058, 0.383, 0.3179, 0.3702, 0.1909, 0.2529, 0.2055, 0.3064, 0.1816, 0.3261, 0.1663, 0.2984, 0.3179, 0.3702, 0.3058, 0.383, 0.3041, 0.3736, 0.3157, 0.3552, 0.1663, 0.2984, 0.1816, 0.3261, 0.1691, 0.3437, 0.1557, 0.3273, 0.3157, 0.3552, 0.3041, 0.3736, 0.2994, 0.3599, 0.3132, 0.3271, 0.1557, 0.3273, 0.1691, 0.3437, 0.1598, 0.3597, 0.1503, 0.3543, 0.3132, 0.3271, 0.2994, 0.3599, 0.2894, 0.342, 0.3048, 0.3019, 0.3162, 0.3927, 0.3162, 0.3926, 0.3162, 0.3926, 0.3162, 0.3927, 0.3048, 0.3917, 0.3161, 0.3928, 0.3161, 0.3928, 0.3052, 0.3939, 0.3161, 0.3927, 0.3159, 0.3929, 0.3159, 0.3929, 0.3162, 0.3927, 0.3229, 0.3936, 0.3107, 0.3936, 0.3111, 0.3927, 0.3288, 0.3892, 0.3037, 0.4141, 0.3115, 0.4202, 0.3093, 0.4243, 0.3011, 0.4155, 0.3115, 0.4202, 0.3227, 0.4239, 0.3275, 0.4335, 0.3093, 0.4243, 0.3064, 0.394, 0.3037, 0.4141, 0.3011, 0.4155, 0.3052, 0.3939, 0.3107, 0.3936, 0.3162, 0.3927, 0.3161, 0.3927, 0.3111, 0.3927, 0.3159, 0.3929, 0.3159, 0.3929, 0.3159, 0.3929, 0.3159, 0.3929, 0.3161, 0.3928, 0.3159, 0.3929, 0.3159, 0.3929, 0.3161, 0.3927, 0.3162, 0.3927, 0.3159, 0.3929, 0.3159, 0.3929, 0.3161, 0.3927, 0.3161, 0.3927, 0.3159, 0.3929, 0.3159, 0.3929, 0.3161, 0.3928, 0.316, 0.3928, 0.316, 0.3928, 0.316, 0.3928, 0.316, 0.3928, 0.3161, 0.3928, 0.316, 0.3928, 0.316, 0.3928, 0.3161, 0.3928, 0.3162, 0.3928, 0.316, 0.3928, 0.316, 0.3928, 0.3161, 0.3928, 0.3161, 0.3928, 0.316, 0.3928, 0.316, 0.3928, 0.3161, 0.3927, 0.3161, 0.3928, 0.3161, 0.3928, 0.3161, 0.3928, 0.3161, 0.3928, 0.3161, 0.3928, 0.3161, 0.3928, 0.3161, 0.3928, 0.3162, 0.3928, 0.3161, 0.3927, 0.3161, 0.3928, 0.3161, 0.3928, 0.3161, 0.3927, 0.3161, 0.3927, 0.3161, 0.3928, 0.3161, 0.3928, 0.3161, 0.3928, 0.3162, 0.3926, 0.3162, 0.3926, 0.3162, 0.3926, 0.3162, 0.3926, 0.3161, 0.3927, 0.3162, 0.3926, 0.3162, 0.3926, 0.3162, 0.3927, 0.3162, 0.3927, 0.3162, 0.3926, 0.3162, 0.3926, 0.3161, 0.3927, 0.3161, 0.3927, 0.3162, 0.3926, 0.3162, 0.3926, 0.3161, 0.3927, 0.6607, 0.639, 0.6508, 0.6569, 0.6427, 0.6295, 0.6525, 0.6177, 0.5306, 0.6555, 0.5213, 0.6395, 0.5287, 0.6351, 0.5396, 0.6421, 0.6654, 0.6253, 0.6607, 0.639, 0.6525, 0.6177, 0.658, 0.6123, 0.5431, 0.6731, 0.5306, 0.6555, 0.5396, 0.6421, 0.5525, 0.647, 0.6669, 0.6159, 0.6654, 0.6253, 0.658, 0.6123, 0.6594, 0.6064, 0.567, 0.6927, 0.5431, 0.6731, 0.5525, 0.647, 0.5747, 0.6515, 0.6685, 0.6076, 0.6669, 0.6159, 0.6594, 0.6064, 0.6659, 0.6072, 0.5831, 0.7097, 0.567, 0.6927, 0.5747, 0.6515, 0.5927, 0.6511, 0.6721, 0.6061, 0.6722, 0.6068, 0.6772, 0.606, 0.6772, 0.606, 0.6239, 0.6866, 0.5831, 0.7097, 0.5927, 0.6511, 0.6172, 0.6362, 0.6668, 0.596, 0.6695, 0.605, 0.6674, 0.6049, 0.6659, 0.595, 0.633, 0.6767, 0.6239, 0.6866, 0.6172, 0.6362, 0.6254, 0.6407, 0.5215, 0.6231, 0.5245, 0.6225, 0.5235, 0.6265, 0.5205, 0.6258, 0.6683, 0.5953, 0.6705, 0.5963, 0.6676, 0.5966, 0.6668, 0.596, 0.6508, 0.6569, 0.633, 0.6767, 0.6254, 0.6407, 0.6427, 0.6295, 0.5213, 0.6395, 0.5205, 0.6258, 0.5235, 0.6265, 0.5287, 0.6351, 0.5235, 0.6265, 0.5245, 0.6225, 0.5263, 0.6207, 0.6691, 0.5932, 0.6659, 0.595, 0.6671, 0.5889, 0.6427, 0.6295, 0.6254, 0.6407, 0.6053, 0.5661, 0.628, 0.5663, 0.5287, 0.6351, 0.5235, 0.6265, 0.5263, 0.6207, 0.5304, 0.6157, 0.6525, 0.6177, 0.6427, 0.6295, 0.628, 0.5663, 0.6431, 0.5725, 0.5396, 0.6421, 0.5287, 0.6351, 0.5304, 0.6157, 0.5371, 0.6087, 0.658, 0.6123, 0.6525, 0.6177, 0.6431, 0.5725, 0.6484, 0.5767, 0.5525, 0.647, 0.5396, 0.6421, 0.5371, 0.6087, 0.5441, 0.6013, 0.6594, 0.6064, 0.658, 0.6123, 0.6484, 0.5767, 0.6544, 0.5783, 0.5822, 0.632, 0.5811, 0.6324, 0.5802, 0.6273, 0.5791, 0.6274, 0.6659, 0.6072, 0.6594, 0.6064, 0.6544, 0.5783, 0.6589, 0.5825, 0.5872, 0.6324, 0.5835, 0.6324, 0.578, 0.6276, 0.5769, 0.6279, 0.6662, 0.605, 0.6659, 0.6072, 0.6589, 0.5825, 0.6618, 0.5839, 0.5779, 0.6191, 0.5785, 0.6172, 0.5797, 0.6281, 0.5821, 0.6274, 0.6659, 0.595, 0.6674, 0.6049, 0.6643, 0.5852, 0.6671, 0.5889, 0.6254, 0.6407, 0.6172, 0.6362, 0.6007, 0.5718, 0.6053, 0.5661, 0.5238, 0.543, 0.5202, 0.5721, 0.4732, 0.5483, 0.4607, 0.5387, 0.6684, 0.569, 0.6634, 0.553, 0.7018, 0.519, 0.6936, 0.5527, 0.5695, 0.4981, 0.5445, 0.517, 0.5091, 0.4737, 0.5459, 0.4481, 0.6698, 0.5752, 0.6684, 0.569, 0.6936, 0.5527, 0.6878, 0.5664, 0.5445, 0.517, 0.5238, 0.543, 0.5122, 0.5271, 0.4767, 0.4978, 0.5091, 0.4737, 0.671, 0.5883, 0.672, 0.5792, 0.683, 0.5757, 0.6746, 0.5884, 0.6281, 0.4963, 0.6007, 0.4926, 0.5816, 0.4426, 0.6096, 0.4419, 0.623, 0.4687, 0.5263, 0.6207, 0.5245, 0.6225, 0.5233, 0.6197, 0.5247, 0.6203, 0.6691, 0.5932, 0.6671, 0.5889, 0.671, 0.5883, 0.6746, 0.5884, 0.5222, 0.6118, 0.5247, 0.6203, 0.5233, 0.6197, 0.5113, 0.6083, 0.6426, 0.5182, 0.6281, 0.4963, 0.692, 0.4171, 0.701, 0.4441, 0.5202, 0.596, 0.5222, 0.6118, 0.5113, 0.6083, 0.4934, 0.5832, 0.6556, 0.5361, 0.6426, 0.5182, 0.701, 0.4441, 0.7065, 0.4761, 0.5202, 0.5721, 0.5202, 0.596, 0.4934, 0.5832, 0.4732, 0.5483, 0.6634, 0.553, 0.6556, 0.5361, 0.7065, 0.4761, 0.7018, 0.519, 0.5791, 0.6274, 0.5802, 0.6273, 0.5821, 0.6274, 0.5797, 0.6281, 0.578, 0.6276, 0.5791, 0.6274, 0.5797, 0.6281, 0.5773, 0.6286, 0.5769, 0.6279, 0.578, 0.6276, 0.5773, 0.6286, 0.5748, 0.6288, 0.5815, 0.6128, 0.5872, 0.6324, 0.5769, 0.6279, 0.5748, 0.6288, 0.5785, 0.6172, 0.5787, 0.6153, 0.5773, 0.6286, 0.5797, 0.6281, 0.5811, 0.6324, 0.5779, 0.6191, 0.5821, 0.6274, 0.5802, 0.6273, 0.5835, 0.6324, 0.5822, 0.632, 0.5791, 0.6274, 0.578, 0.6276, 0.5787, 0.6153, 0.5815, 0.6128, 0.5748, 0.6288, 0.5773, 0.6286, 0.5725, 0.5807, 0.6007, 0.5718, 0.5815, 0.6128, 0.5787, 0.6153, 0.5927, 0.6511, 0.5747, 0.6515, 0.5822, 0.632, 0.5835, 0.6324, 0.5525, 0.647, 0.5441, 0.6013, 0.5779, 0.6191, 0.5811, 0.6324, 0.5589, 0.5896, 0.5725, 0.5807, 0.5787, 0.6153, 0.5785, 0.6172, 0.6007, 0.5718, 0.6172, 0.6362, 0.5872, 0.6324, 0.5815, 0.6128, 0.5441, 0.6013, 0.5589, 0.5896, 0.5785, 0.6172, 0.5779, 0.6191, 0.6172, 0.6362, 0.5927, 0.6511, 0.5835, 0.6324, 0.5872, 0.6324, 0.5747, 0.6515, 0.5525, 0.647, 0.5811, 0.6324, 0.5822, 0.632, 0.6544, 0.5783, 0.6484, 0.5767, 0.6556, 0.5361, 0.6634, 0.553, 0.5441, 0.6013, 0.5371, 0.6087, 0.5202, 0.596, 0.5202, 0.5721, 0.6484, 0.5767, 0.6431, 0.5725, 0.6426, 0.5182, 0.6556, 0.5361, 0.5371, 0.6087, 0.5304, 0.6157, 0.5222, 0.6118, 0.5202, 0.596, 0.6431, 0.5725, 0.628, 0.5663, 0.6281, 0.4963, 0.6426, 0.5182, 0.5304, 0.6157, 0.5263, 0.6207, 0.5247, 0.6203, 0.5222, 0.6118, 0.628, 0.5663, 0.6053, 0.5661, 0.6007, 0.4926, 0.6281, 0.4963, 0.6053, 0.5661, 0.6007, 0.5718, 0.5695, 0.4981, 0.6007, 0.4926, 0.6671, 0.5889, 0.6643, 0.5852, 0.672, 0.5792, 0.671, 0.5883, 0.6007, 0.5718, 0.5725, 0.5807, 0.5445, 0.517, 0.5695, 0.4981, 0.6618, 0.5839, 0.6589, 0.5825, 0.6684, 0.569, 0.6698, 0.5752, 0.5725, 0.5807, 0.5589, 0.5896, 0.5238, 0.543, 0.5445, 0.517, 0.6589, 0.5825, 0.6544, 0.5783, 0.6634, 0.553, 0.6684, 0.569, 0.5589, 0.5896, 0.5441, 0.6013, 0.5202, 0.5721, 0.5238, 0.543, 0.5238, 0.543, 0.4607, 0.5387, 0.445, 0.5193, 0.5122, 0.5271, 0.5157, 0.2145, 0.481, 0.2402, 0.4149, 0.08805, 0.4653, 0.04181, 0.5694, 0.1949, 0.5157, 0.2145, 0.4653, 0.04181, 0.5291, 0.009986, 0.692, 0.4171, 0.6281, 0.4963, 0.623, 0.4687, 0.6927, 0.3786, 0.5699, 0.1949, 0.5694, 0.1949, 0.5291, 0.009986, 0.5286, 0.0001543, 0.6007, 0.4926, 0.5695, 0.4981, 0.5459, 0.4481, 0.5816, 0.4426, 0.481, 0.2402, 0.4554, 0.2359, 0.4096, 0.09425, 0.4149, 0.08805, 0.6927, 0.3786, 0.623, 0.4687, 0.6096, 0.4419, 0.6172, 0.3631, 0.6995, 0.2717, 0.6995, 0.2717, 0.6172, 0.3631, 0.6238, 0.318, 0.627, 0.2792, 0.7233, 0.2034, 0.9442, 0.8509, 0.9442, 0.9103, 0.8998, 0.9516, 0.8996, 0.946, 0.4096, 0.09425, 0.4554, 0.2359, 0.4513, 0.2567, 0.3846, 0.1364, 0.3846, 0.1364, 0.4513, 0.2567, 0.4303, 0.2917, 0.3619, 0.2553, 0.3619, 0.2553, 0.4303, 0.2917, 0.4602, 0.327, 0.463, 0.4727, 0.4009, 0.4423, 0.4009, 0.4423, 0.463, 0.4727, 0.4767, 0.4978, 0.5122, 0.5271, 0.445, 0.5193, 0.5091, 0.4737, 0.4767, 0.4978, 0.463, 0.4727, 0.4602, 0.327, 0.5085, 0.3279, 0.5816, 0.4426, 0.5459, 0.4481, 0.5484, 0.3107, 0.5888, 0.3209, 0.5459, 0.4481, 0.5091, 0.4737, 0.5085, 0.3279, 0.5484, 0.3107, 0.6096, 0.4419, 0.5816, 0.4426, 0.5888, 0.3209, 0.6238, 0.318, 0.6172, 0.3631, 0.5484, 0.3107, 0.5085, 0.3279, 0.481, 0.2402, 0.5157, 0.2145, 0.6238, 0.318, 0.5888, 0.3209, 0.5694, 0.1949, 0.5699, 0.1949, 0.595, 0.2196, 0.627, 0.2792, 0.5085, 0.3279, 0.4602, 0.327, 0.4303, 0.2917, 0.4513, 0.2567, 0.4554, 0.2359, 0.481, 0.2402, 0.5888, 0.3209, 0.5484, 0.3107, 0.5157, 0.2145, 0.5694, 0.1949, 0.9192, 0.8234, 0.934, 0.8431, 0.8985, 0.9451, 0.897, 0.9429, 0.891, 0.8726, 0.9192, 0.8234, 0.897, 0.9429, 0.8946, 0.9479, 0.934, 0.8431, 0.9442, 0.8509, 0.8996, 0.946, 0.8985, 0.9451, 0.4926, 0.6617, 0.5108, 0.6263, 0.5169, 0.6248, 0.5118, 0.6449, 0.7216, 0.8161, 0.7209, 0.8463, 0.6532, 0.7231, 0.6663, 0.697, 0.7209, 0.8463, 0.6582, 0.9497, 0.6295, 0.7579, 0.6532, 0.7231, 0.6705, 0.5963, 0.684, 0.605, 0.6718, 0.6052, 0.6676, 0.5966, 0.6582, 0.9497, 0.5934, 0.999, 0.5771, 0.792, 0.6295, 0.7579, 0.69, 0.6095, 0.6963, 0.6157, 0.6722, 0.6068, 0.6721, 0.6061, 0.5934, 0.999, 0.5262, 0.886, 0.5525, 0.7462, 0.5771, 0.792, 0.6963, 0.6157, 0.722, 0.6682, 0.6792, 0.6286, 0.6722, 0.6068, 0.5262, 0.886, 0.494, 0.7735, 0.5278, 0.7008, 0.5525, 0.7462, 0.722, 0.6682, 0.7194, 0.7036, 0.677, 0.6436, 0.6792, 0.6286, 0.494, 0.7735, 0.4862, 0.7155, 0.5173, 0.6719, 0.5278, 0.7008, 0.7194, 0.7036, 0.7233, 0.7816, 0.6746, 0.6717, 0.677, 0.6436, 0.4862, 0.7155, 0.4926, 0.6617, 0.5118, 0.6449, 0.5173, 0.6719, 0.7233, 0.7816, 0.7216, 0.8161, 0.6663, 0.697, 0.6746, 0.6717, 0.6772, 0.606, 0.6772, 0.6059, 0.6771, 0.6059, 0.6771, 0.6059, 0.6662, 0.605, 0.6674, 0.6049, 0.6772, 0.6061, 0.6772, 0.6059, 0.6695, 0.605, 0.6718, 0.6052, 0.6772, 0.606, 0.6772, 0.606, 0.6685, 0.6076, 0.6659, 0.6072, 0.6772, 0.606, 0.6772, 0.6059, 0.6722, 0.6068, 0.6685, 0.6076, 0.6772, 0.6059, 0.6772, 0.606, 0.6674, 0.6049, 0.6695, 0.605, 0.6772, 0.606, 0.6772, 0.6061, 0.6772, 0.6059, 0.6772, 0.606, 0.6772, 0.6059, 0.6772, 0.6059, 0.5118, 0.6449, 0.5169, 0.6248, 0.5205, 0.6258, 0.5213, 0.6395, 0.6663, 0.697, 0.6532, 0.7231, 0.633, 0.6767, 0.6508, 0.6569, 0.6691, 0.5932, 0.6683, 0.5953, 0.6668, 0.596, 0.6659, 0.595, 0.5108, 0.6263, 0.5215, 0.6231, 0.5205, 0.6258, 0.5169, 0.6248, 0.6532, 0.7231, 0.6295, 0.7579, 0.6239, 0.6866, 0.633, 0.6767, 0.6676, 0.5966, 0.6718, 0.6052, 0.6695, 0.605, 0.6668, 0.596, 0.6295, 0.7579, 0.5771, 0.792, 0.5831, 0.7097, 0.6239, 0.6866, 0.5771, 0.792, 0.5525, 0.7462, 0.567, 0.6927, 0.5831, 0.7097, 0.6722, 0.6068, 0.6792, 0.6286, 0.6669, 0.6159, 0.6685, 0.6076, 0.5525, 0.7462, 0.5278, 0.7008, 0.5431, 0.6731, 0.567, 0.6927, 0.6792, 0.6286, 0.677, 0.6436, 0.6654, 0.6253, 0.6669, 0.6159, 0.5278, 0.7008, 0.5173, 0.6719, 0.5306, 0.6555, 0.5431, 0.6731, 0.677, 0.6436, 0.6746, 0.6717, 0.6607, 0.639, 0.6654, 0.6253, 0.5173, 0.6719, 0.5118, 0.6449, 0.5213, 0.6395, 0.5306, 0.6555, 0.6746, 0.6717, 0.6663, 0.697, 0.6508, 0.6569, 0.6607, 0.639, 0.6772, 0.606, 0.6772, 0.606, 0.6772, 0.6061, 0.6772, 0.6061, 0.6659, 0.6072, 0.6662, 0.605, 0.6772, 0.6059, 0.6772, 0.606, 0.6772, 0.6061, 0.6772, 0.606, 0.677, 0.6058, 0.677, 0.6058, 0.684, 0.605, 0.69, 0.6095, 0.6721, 0.6061, 0.6718, 0.6052, 0.6643, 0.5852, 0.6618, 0.5839, 0.6698, 0.5752, 0.672, 0.5792, 0.672, 0.5792, 0.6698, 0.5752, 0.6878, 0.5664, 0.683, 0.5757, 0.6674, 0.6049, 0.6662, 0.605, 0.6618, 0.5839, 0.6643, 0.5852, 0.6718, 0.6052, 0.6721, 0.6061, 0.6772, 0.606, 0.6772, 0.606, 0.677, 0.6058, 0.677, 0.6058, 0.677, 0.6058, 0.677, 0.6058, 0.6772, 0.6059, 0.6772, 0.6061, 0.677, 0.6058, 0.677, 0.6058, 0.6772, 0.606, 0.6772, 0.606, 0.677, 0.6058, 0.677, 0.6058, 0.6772, 0.606, 0.6772, 0.6059, 0.677, 0.6058, 0.677, 0.6058, 0.6771, 0.6059, 0.6771, 0.6059, 0.6771, 0.6059, 0.6771, 0.6059, 0.6772, 0.606, 0.6772, 0.6059, 0.6771, 0.6059, 0.6771, 0.6059, 0.6772, 0.6059, 0.6772, 0.606, 0.6771, 0.6059, 0.6771, 0.6059, 0.6772, 0.6059, 0.6772, 0.606, 0.6771, 0.6059, 0.6771, 0.6059, 0.6772, 0.6059, 0.6772, 0.6059, 0.6772, 0.6059, 0.6772, 0.6059, 0.6772, 0.606, 0.6772, 0.6059, 0.6772, 0.6059, 0.6772, 0.6059, 0.6772, 0.606, 0.6772, 0.606, 0.6772, 0.6059, 0.6772, 0.6059, 0.6772, 0.606, 0.6772, 0.606, 0.6772, 0.6059, 0.6772, 0.6059, 0.6772, 0.6061, 0.6772, 0.6061, 0.6772, 0.6061, 0.6772, 0.6061, 0.6772, 0.606, 0.6772, 0.606, 0.6772, 0.6061, 0.6772, 0.6061, 0.6772, 0.606, 0.6772, 0.606, 0.6772, 0.6061, 0.6772, 0.6061, 0.6772, 0.606, 0.6772, 0.606, 0.6772, 0.6061, 0.6772, 0.6061])
me_bird.materials.append(mat_bird)
me_bird.use_paint_bone_selection = False
me_bird.use_paint_mask = True
me_bird.update()
arm_birdarmature = bpy.data.armatures.new('BirdArmature')  # bones are not reproduced

# ---- objects
ob_bird = bpy.data.objects.new('Bird', me_bird)
ob_birdarmature = bpy.data.objects.new('BirdArmature', arm_birdarmature)

# ---- transforms, parenting, visibility, modifiers, constraints
ob_bird.parent = ob_birdarmature
ob_bird.matrix_parent_inverse = Matrix(((2.107, -0.0, -0.0, -0.0), (-0.0, 2.107, 0.0, 0.2795), (-0.0, -0.0, 2.107, -1.426), (-0.0, 0.0, -0.0, 1.0)))
ob_bird.location = (0.0, 0.0, 0.8074)
_vg = ob_bird.vertex_groups.new(name='Center')
for _i, _w in zip([0, 1, 2, 3, 4, 5, 6, 7, 8, 9, 10, 11, 22, 24, 25, 44, 45, 46, 50, 51, 52, 53, 60, 61, 78, 79, 82, 84, 86, 88, 90, 92, 93, 94, 95, 96, 97, 98, 99, 100, 101, 102, 103, 104, 105, 106, 107, 108, 109, 110, 111, 112, 113, 114, 115, 116, 117, 118, 119, 120, 121, 122, 123, 124, 125, 126, 127, 128, 129, 130, 131, 132, 133, 134, 135, 136, 137, 138, 139, 140, 141, 142, 143, 144, 146, 147, 150, 151, 152, 153, 154, 158, 159, 160, 161, 162, 163, 164, 165, 166, 168, 171, 172, 173, 174, 178, 179, 180, 181, 182, 183, 184, 185, 186, 187, 188, 189, 190, 191, 192, 193, 194, 195, 196, 197, 210, 211, 244, 245, 248, 250, 252, 254, 256, 258, 259, 260, 261, 262, 263, 264, 265, 266, 267, 268, 269, 270, 271, 272, 273, 274, 275, 276, 277, 278, 279, 280, 281, 282, 283, 284, 285, 286, 287, 288, 289, 290, 291, 293, 294, 297, 298, 299, 300, 301, 303, 304, 305, 306, 307, 308, 309, 310, 311, 313, 316, 317, 318, 321, 322, 323, 324, 325, 326, 327, 328, 329, 330, 331, 332, 333, 334, 335, 336, 337, 338, 339, 340], [0.0203, 0.04719, 0.05085, 0.04439, 0.0432, 0.04393, 0.04353, 0.03286, 0.02428, 0.01547, 0.0179, 0.003871, 6.189e-05, 0.005252, 0.004281, 0.002202, 0.01125, 0.01369, 0.03743, 0.02975, 0.02119, 0.009185, 0.001066, 0.009492, 0.01011, 0.002219, 0.01783, 0.02389, 0.02508, 0.02215, 0.01213, 0.004063, 0.05435, 0.04992, 0.03712, 0.06674, 0.07255, 0.08174, 0.05246, 0.08295, 0.0771, 0.09329, 0.0846, 0.08187, 0.03772, 0.08735, 0.09388, 0.08176, 0.05576, 0.01436, 0.05563, 0.0539, 0.018, 0.01483, 0.06253, 0.02501, 0.05897, 0.06159, 0.01916, 0.04718, 0.03255, 0.05268, 0.05483, 0.05849, 0.0816, 0.06877, 0.08819, 0.08964, 0.07852, 0.07771, 0.07782, 0.07812, 0.07798, 0.07807, 0.02232, 0.02913, 0.01471, 0.004971, 0.01325, 0.01552, 0.02179, 0.02364, 0.01418, 0.02616, 0.02722, 0.0004665, 0.08618, 0.08681, 0.08733, 0.0876, 0.009799, 0.008065, 0.008107, 8.804e-05, 0.01007, 0.005769, 0.01278, 0.01096, 0.00894, 0.01194, 0.0111, 0.08671, 0.08698, 0.01735, 0.002455, 0.01941, 0.0864, 0.08729, 0.08691, 0.08283, 0.0828, 0.08287, 0.08291, 0.08409, 0.08422, 0.08408, 0.08417, 0.08722, 0.08722, 0.08723, 0.0872, 0.08961, 0.08971, 0.08973, 0.08961, 0.005165, 0.004201, 0.008619, 0.001432, 0.01522, 0.02051, 0.02133, 0.01946, 0.01021, 0.002798, 0.06296, 0.06893, 0.07876, 0.07889, 0.03418, 0.08427, 0.09042, 0.07766, 0.01309, 0.05954, 0.02242, 0.05488, 0.05853, 0.01817, 0.04186, 0.02869, 0.0503, 0.05111, 0.05445, 0.0686, 0.06054, 0.07613, 0.08476, 0.02237, 0.02929, 0.01468, 0.005354, 0.01321, 0.0165, 0.02173, 0.02523, 0.01413, 0.02689, 0.02756, 0.0005872, 0.08617, 0.08679, 0.08731, 0.08758, 0.009722, 0.007957, 0.007999, 0.0001047, 0.00997, 0.005975, 0.01271, 0.01136, 0.008872, 0.01203, 0.01111, 0.0867, 0.08696, 0.002364, 0.01935, 0.08638, 0.08728, 0.0869, 0.08281, 0.08278, 0.08285, 0.08289, 0.08408, 0.0842, 0.08406, 0.08416, 0.08721, 0.08721, 0.08722, 0.08719, 0.0896, 0.0897, 0.08971, 0.0896]): _vg.add([_i], _w, 'REPLACE')
_vg = ob_bird.vertex_groups.new(name='Head')
for _i, _w in zip([0, 1, 2, 3, 4, 5, 6, 7, 8, 9, 10, 11, 12, 13, 14, 15, 16, 17, 18, 19, 20, 21, 22, 23, 24, 25, 26, 27, 28, 29, 30, 31, 32, 33, 34, 35, 36, 37, 38, 39, 40, 41, 42, 43, 44, 45, 46, 47, 48, 49, 50, 51, 52, 53, 54, 55, 56, 57, 58, 59, 60, 61, 62, 63, 64, 65, 66, 67, 68, 69, 70, 71, 72, 73, 74, 75, 76, 77, 78, 79, 80, 81, 82, 83, 84, 85, 86, 87, 88, 89, 90, 91, 92, 93, 94, 95, 96, 97, 98, 99, 100, 101, 102, 103, 104, 105, 106, 107, 108, 109, 110, 111, 112, 113, 114, 115, 116, 117, 118, 119, 120, 121, 122, 123, 124, 125, 126, 127, 128, 129, 130, 131, 132, 133, 134, 135, 136, 137, 138, 139, 140, 141, 142, 143, 144, 145, 146, 147, 148, 149, 150, 151, 152, 153, 154, 155, 156, 157, 158, 159, 160, 161, 162, 163, 164, 165, 166, 167, 168, 169, 170, 171, 172, 173, 174, 175, 176, 177, 178, 179, 180, 181, 182, 183, 184, 185, 186, 187, 188, 189, 190, 191, 192, 193, 194, 195, 196, 197, 198, 199, 200, 201, 202, 203, 204, 205, 206, 207, 208, 209, 210, 211, 212, 213, 214, 215, 216, 217, 218, 219, 220, 221, 222, 223, 224, 225, 226, 227, 228, 229, 230, 231, 232, 233, 234, 235, 236, 237, 238, 239, 240, 241, 242, 243, 244, 245, 246, 247, 248, 249, 250, 251, 252, 253, 254, 255, 256, 257, 258, 259, 260, 261, 262, 263, 264, 265, 266, 267, 268, 269, 270, 271, 272, 273, 274, 275, 276, 277, 278, 279, 280, 281, 282, 283, 284, 285, 286, 287, 288, 289, 290, 291, 292, 293, 294, 295, 296, 297, 298, 299, 300, 301, 302, 303, 304, 305, 306, 307, 308, 309, 310, 311, 312, 313, 314, 315, 316, 317, 318, 319, 320, 321, 322, 323, 324, 325, 326, 327, 328, 329, 330, 331, 332, 333, 334, 335, 336, 337, 338, 339, 340], [0.1662, 0.1419, 0.1315, 0.1403, 0.1516, 0.1535, 0.1554, 0.1594, 0.1594, 0.1552, 0.1508, 0.1679, 0.3137, 0.2847, 0.2568, 0.2313, 0.2029, 0.1883, 0.1768, 0.1679, 0.1675, 0.1686, 0.1636, 0.1715, 0.1554, 0.1591, 0.1908, 0.3773, 0.4102, 0.4423, 0.4726, 0.4848, 0.4819, 0.4442, 0.4311, 0.3557, 0.2953, 0.2712, 0.2552, 0.2379, 0.2288, 0.2194, 0.4083, 0.4709, 0.5293, 0.5915, 0.6091, 0.9662, 0.9939, 0.9183, 0.6755, 0.614, 0.5419, 0.4429, 0.3578, 0.2887, 0.2396, 0.2033, 0.3434, 0.2861, 0.2314, 0.1911, 0.187, 0.187, 0.1869, 0.1869, 0.1876, 0.1877, 0.1879, 0.188, 0.2706, 0.2749, 0.1866, 0.1837, 0.1925, 0.1896, 0.2704, 0.2766, 0.551, 0.522, 0.2914, 0.3388, 0.5618, 0.2608, 0.5576, 0.2305, 0.5378, 0.3927, 0.5081, 0.4402, 0.4479, 0.4843, 0.392, 0.9997, 0.9964, 0.9978, 0.9999, 0.9921, 0.9857, 0.7594, 0.9976, 0.8678, 0.8704, 0.9851, 0.986, 0.5674, 0.9996, 0.9624, 0.6928, 0.9997, 0.6692, 1.0, 0.9963, 0.7657, 0.5831, 0.9964, 0.6807, 0.8576, 0.9981, 0.6513, 0.6276, 0.6368, 0.6107, 0.5999, 0.7565, 0.7298, 0.733, 0.7201, 0.7557, 0.974, 0.9902, 0.9922, 0.9783, 0.9927, 0.9792, 0.1625, 0.1623, 0.161, 0.1893, 0.1586, 0.1607, 0.1493, 0.1528, 0.1528, 0.1595, 0.1782, 0.162, 0.2188, 0.2557, 0.2987, 0.1106, 0.1102, 0.1103, 0.11, 0.1657, 0.3123, 0.1851, 0.27, 0.1633, 0.161, 0.2109, 0.1564, 0.1867, 0.1515, 0.1769, 0.1559, 0.1715, 0.1836, 0.1696, 0.2378, 0.306, 0.1105, 0.1102, 0.1527, 0.1614, 0.2326, 0.3197, 0.2715, 0.1503, 0.1103, 0.1102, 0.1103, 0.108, 0.108, 0.108, 0.108, 0.1085, 0.1086, 0.1085, 0.1085, 0.1096, 0.1096, 0.1096, 0.1096, 0.1091, 0.1091, 0.1091, 0.1091, 0.3131, 0.2832, 0.2543, 0.2281, 0.199, 0.1841, 0.1733, 0.1646, 0.1653, 0.1671, 0.1625, 0.1705, 0.1548, 0.1585, 0.1904, 0.3768, 0.4089, 0.4402, 0.47, 0.4816, 0.4787, 0.4413, 0.4283, 0.3536, 0.2938, 0.27, 0.2542, 0.2372, 0.2283, 0.2191, 0.1292, 0.129, 0.1288, 0.1287, 0.1303, 0.1304, 0.1306, 0.1307, 0.2562, 0.2606, 0.1694, 0.1696, 0.1763, 0.1722, 0.2592, 0.2632, 0.5504, 0.5212, 0.2906, 0.3374, 0.5599, 0.2604, 0.5534, 0.2303, 0.5292, 0.3926, 0.504, 0.4397, 0.4449, 0.4835, 0.39, 0.8067, 0.9768, 0.9917, 0.9914, 0.5652, 0.9488, 0.7461, 0.6907, 0.5838, 0.8045, 0.6826, 0.7819, 0.7906, 0.6567, 0.6285, 0.6401, 0.611, 0.6013, 0.7544, 0.7353, 0.7338, 0.7236, 0.7255, 0.162, 0.1619, 0.1603, 0.1894, 0.158, 0.1622, 0.1488, 0.1556, 0.1524, 0.1605, 0.178, 0.162, 0.2184, 0.2553, 0.2986, 0.1103, 0.1099, 0.11, 0.1097, 0.1642, 0.2691, 0.162, 0.16, 0.2095, 0.1556, 0.1857, 0.151, 0.1764, 0.1554, 0.1701, 0.1833, 0.168, 0.2364, 0.3057, 0.1102, 0.1099, 0.1608, 0.232, 0.2709, 0.1499, 0.11, 0.1099, 0.11, 0.1077, 0.1077, 0.1077, 0.1077, 0.1082, 0.1083, 0.1082, 0.1082, 0.1093, 0.1093, 0.1093, 0.1094, 0.1089, 0.1088, 0.1088, 0.1089]): _vg.add([_i], _w, 'REPLACE')
_vg = ob_bird.vertex_groups.new(name='Tail')
for _i, _w in zip([0, 1, 2, 3, 4, 5, 6, 7, 8, 9, 10, 11, 12, 13, 14, 15, 16, 17, 18, 19, 20, 21, 22, 23, 24, 25, 26, 27, 28, 29, 30, 31, 32, 33, 34, 35, 36, 37, 38, 39, 40, 41, 42, 43, 44, 45, 46, 47, 48, 49, 50, 51, 52, 53, 54, 55, 56, 57, 58, 59, 60, 61, 62, 63, 64, 65, 66, 67, 68, 69, 70, 71, 72, 73, 74, 75, 76, 77, 78, 79, 80, 81, 82, 83, 84, 85, 86, 87, 88, 89, 90, 91, 92, 96, 97, 98, 99, 104, 105, 106, 107, 108, 110, 112, 113, 114, 115, 116, 117, 118, 119, 120, 121, 122, 123, 124, 125, 126, 127, 128, 135, 136, 137, 138, 139, 140, 141, 142, 143, 144, 145, 146, 147, 148, 149, 150, 151, 152, 153, 154, 155, 156, 157, 158, 159, 160, 161, 162, 163, 164, 165, 166, 167, 168, 169, 170, 171, 172, 173, 174, 175, 176, 177, 178, 179, 180, 181, 182, 183, 184, 185, 186, 187, 188, 189, 190, 191, 192, 193, 194, 195, 196, 197, 198, 199, 200, 201, 202, 203, 204, 205, 206, 207, 208, 209, 210, 211, 212, 213, 214, 215, 216, 217, 218, 219, 220, 221, 222, 223, 224, 225, 226, 227, 228, 229, 230, 231, 232, 233, 234, 235, 236, 237, 238, 239, 240, 241, 242, 243, 244, 245, 246, 247, 248, 249, 250, 251, 252, 253, 254, 255, 256, 257, 258, 259, 260, 261, 262, 263, 264, 265, 266, 267, 268, 269, 270, 271, 272, 273, 274, 275, 276, 277, 278, 279, 280, 281, 282, 283, 284, 285, 286, 287, 288, 289, 290, 291, 292, 293, 294, 295, 296, 297, 298, 299, 300, 301, 302, 303, 304, 305, 306, 307, 308, 309, 310, 311, 312, 313, 314, 315, 316, 317, 318, 319, 320, 321, 322, 323, 324, 325, 326, 327, 328, 329, 330, 331, 332, 333, 334, 335, 336, 337, 338, 339, 340], [0.9776, 0.7507, 0.7515, 0.8008, 0.7909, 0.8208, 0.8313, 0.8348, 0.7904, 0.2706, 0.2359, 0.1829, 0.3206, 0.3467, 0.3704, 0.3914, 0.4105, 0.3048, 0.0448, 0.05887, 0.2222, 0.2594, 0.235, 0.2127, 0.2106, 0.2019, 0.1595, 0.1433, 0.000251, 0.05083, 0.03548, 0.0002623, 0.01353, 0.0237, 0.0267, 0.0004318, 0.07618, 0.1091, 0.111, 0.1166, 0.1191, 0.1281, 0.0112, 0.03306, 0.02151, 0.003955, 0.0008653, 0.0, 0.0, 0.0, 0.04427, 0.05587, 0.06522, 0.07825, 0.09104, 0.1035, 0.1187, 0.143, 0.2937, 0.3467, 0.6265, 0.997, 0.01816, 0.01894, 0.01927, 0.01911, 0.01459, 0.01466, 0.0145, 0.01414, 1.143e-06, 3.43e-05, 8.609e-05, 0.0009985, 6.252e-05, 1.916e-05, 2.316e-05, 0.006201, 0.0008256, 0.01655, 0.1024, 0.09438, 0.02938, 0.1101, 0.03228, 0.1227, 0.0002773, 0.06153, 0.01685, 0.006075, 0.05843, 0.006273, 0.08668, 0.01116, 0.0064, 0.003215, 0.01538, 0.003201, 2.775e-05, 0.005319, 0.01392, 0.03466, 0.0003266, 0.01422, 0.00728, 0.0007706, 0.01047, 0.008384, 0.0228, 0.01451, 0.01557, 0.06966, 0.06318, 0.04597, 0.004279, 0.03086, 0.02701, 0.03343, 0.0261, 0.02243, 0.6574, 0.7278, 0.328, 0.895, 0.2847, 0.8325, 0.2189, 0.8496, 0.2105, 0.8161, 0.1712, 0.8309, 0.7297, 0.3794, 0.334, 0.2338, 0.234, 0.2348, 0.2348, 0.3538, 0.3209, 0.1624, 0.3614, 0.3135, 0.2752, 0.4747, 0.2442, 0.5574, 0.2158, 0.7319, 0.2054, 0.4593, 0.1657, 0.4167, 0.4032, 0.3273, 0.2343, 0.2343, 0.2523, 0.2009, 0.1177, 0.09773, 0.1068, 0.215, 0.2337, 0.2347, 0.2343, 0.2265, 0.2264, 0.2265, 0.2266, 0.2285, 0.2288, 0.2285, 0.2287, 0.2359, 0.236, 0.236, 0.2358, 0.2361, 0.2362, 0.2362, 0.2362, 0.3195, 0.3436, 0.3654, 0.3847, 0.4047, 0.2508, 0.1299, 0.06908, 0.3003, 0.2559, 0.2324, 0.2105, 0.2092, 0.2008, 0.1588, 0.2012, 0.02491, 0.0003001, 0.03377, 6.647e-06, 3.761e-05, 7.674e-05, 0.0009327, 2.355e-05, 0.02992, 0.09763, 0.1097, 0.1156, 0.1185, 0.1277, 0.0553, 0.05631, 0.0567, 0.05633, 0.05133, 0.05168, 0.05156, 0.051, 1.962e-09, 2.288e-05, 6.494e-05, 0.009336, 0.0002078, 8.534e-05, 9.173e-06, 0.0003776, 0.01236, 0.0007395, 0.1017, 0.09342, 2.375e-07, 0.1097, 0.0008704, 0.1225, 0.008104, 0.07287, 0.01199, 0.001935, 0.07651, 0.007363, 0.08588, 0.01044, 0.005897, 0.003034, 0.00302, 3.983e-05, 0.005136, 0.01372, 0.03553, 0.008855, 0.009502, 1.662e-05, 0.01998, 0.01331, 0.0001571, 0.0001361, 9.189e-08, 0.002265, 0.005798, 0.03336, 0.02917, 0.03597, 0.02795, 0.02151, 0.7659, 0.7725, 0.3476, 0.7565, 0.2835, 0.7261, 0.2179, 0.9762, 0.2096, 0.7058, 0.1708, 0.799, 0.5277, 0.3762, 0.3338, 0.2331, 0.2333, 0.2342, 0.2341, 0.3751, 0.3595, 0.3107, 0.273, 0.4193, 0.2424, 0.4331, 0.2145, 0.4329, 0.2044, 0.4118, 0.1652, 0.3968, 0.3892, 0.3266, 0.2336, 0.2336, 0.1996, 0.1169, 0.1063, 0.2141, 0.233, 0.2341, 0.2337, 0.2258, 0.2257, 0.2259, 0.2259, 0.2279, 0.2281, 0.2278, 0.2281, 0.2352, 0.2353, 0.2353, 0.2352, 0.2355, 0.2356, 0.2356, 0.2355]): _vg.add([_i], _w, 'REPLACE')
_vg = ob_bird.vertex_groups.new(name='Wing1.L')
for _i, _w in zip([0, 1, 2, 3, 4, 5, 6, 7, 8, 9, 10, 11, 12, 13, 14, 15, 16, 17, 18, 19, 20, 21, 22, 23, 24, 25, 26, 27, 28, 29, 30, 31, 32, 33, 34, 35, 36, 37, 38, 39, 40, 41, 42, 43, 44, 45, 46, 47, 48, 49, 50, 51, 52, 53, 54, 55, 56, 57, 58, 59, 60, 61, 62, 63, 64, 65, 66, 67, 68, 69, 70, 71, 72, 73, 74, 75, 76, 77, 78, 79, 80, 81, 82, 83, 84, 85, 86, 87, 88, 89, 90, 91, 92, 93, 94, 95, 96, 97, 98, 99, 100, 101, 104, 105, 106, 107, 108, 109, 110, 111, 112, 113, 114, 115, 116, 117, 118, 119, 120, 121, 122, 123, 124, 125, 126, 127, 128, 135, 136, 137, 138, 139, 140, 141, 142, 143, 144, 145, 146, 147, 148, 149, 150, 151, 152, 153, 154, 155, 156, 157, 158, 159, 160, 161, 162, 163, 164, 165, 166, 167, 168, 169, 170, 171, 172, 173, 174, 175, 176, 177, 178, 179, 180, 181, 182, 183, 184, 185, 186, 187, 188, 189, 190, 191, 192, 193, 194, 195, 196, 197, 198, 199, 200, 201, 202, 203, 204, 205, 206, 207, 208, 209, 210, 211, 212, 213, 214, 215, 216, 217, 218, 219, 220, 221, 222, 223, 224, 225, 226, 227, 228, 229, 230, 231, 232, 233, 234, 235, 236, 237, 238, 239, 240, 241, 242, 243, 244, 245, 246, 247, 248, 249, 250, 251, 252, 253, 254, 255, 256, 257, 258, 259, 260, 261, 262, 263, 264, 265, 266, 267, 268, 269, 270, 271, 272, 273, 274, 275, 276, 277, 278, 279, 280, 281, 282, 283, 284, 285, 286, 287, 288, 289, 290, 291, 292, 293, 294, 295, 296, 297, 298, 299, 300, 301, 302, 303, 304, 305, 306, 307, 308, 309, 310, 311, 312, 313, 314, 315, 316, 317, 318, 319, 320, 321, 322, 323, 324, 325, 326, 327, 328, 329, 330, 331, 332, 333, 334, 335, 336, 337, 338, 339, 340], [1.713e-09, 0.01533, 0.00502, 0.00513, 0.01195, 0.0001265, 0.001673, 2.201e-05, 0.001092, 8.398e-13, 1.961e-07, 6.56e-06, 5.915e-08, 3.731e-05, 0.1061, 0.7186, 0.2482, 0.6353, 0.4502, 0.5903, 2.566e-07, 0.0008768, 6.415e-05, 0.009958, 0.0003015, 0.0005967, 1.108e-05, 1.191e-11, 5.366e-11, 0.002966, 0.294, 0.6916, 0.2614, 0.2593, 0.3575, 0.05556, 0.01278, 0.008292, 0.009327, 0.0003943, 1.619e-05, 0.0, 4.348e-10, 2.951e-10, 1.494e-07, 1.753e-05, 7.164e-07, 0.0, 0.0, 0.0, 2.459e-05, 6.784e-05, 8.541e-06, 0.0003243, 2.062e-06, 6.097e-05, 0.0001604, 2.327e-07, 4.732e-10, 3.795e-10, 7.154e-15, 1.392e-10, 0.3955, 0.396, 0.3989, 0.4044, 0.3988, 0.3998, 0.4028, 0.4076, 0.6936, 0.7093, 0.4437, 0.4313, 0.6382, 0.3617, 0.3366, 0.6148, 4.194e-07, 2.167e-09, 4.707e-07, 0.0001273, 1.015e-08, 9.974e-08, 1.187e-12, 8.686e-08, 1.654e-10, 1.619e-07, 1.517e-06, 1.367e-14, 4.498e-05, 1.338e-12, 5.332e-05, 1.469e-06, 0.0004792, 0.004932, 0.000368, 0.002635, 0.0166, 0.001057, 0.0, 0.007205, 0.0165, 0.0005006, 0.02424, 9.603e-05, 1.426e-05, 1.383e-06, 5.596e-06, 0.0, 2.049e-06, 7.55e-08, 8.599e-09, 0.003685, 0.0001757, 0.01606, 0.007929, 1.247e-05, 0.0004223, 0.0001995, 1.082e-05, 6.028e-05, 0.0008274, 0.003279, 0.0009248, 5.779e-06, 4.554e-07, 0.0, 8.183e-10, 1.861e-08, 0.0001331, 9.099e-09, 0.003177, 1.683e-09, 0.007419, 2.407e-06, 0.0002834, 3.648e-06, 6.154e-08, 2.262e-08, 1.395e-06, 0.0, 4.533e-12, 3.212e-11, 7.787e-20, 5.473e-15, 1.161e-11, 1.684e-10, 4.326e-06, 7.792e-08, 3.702e-08, 5.749e-07, 2.796e-12, 2.731e-06, 3.729e-08, 3.511e-05, 0.0001594, 0.0005028, 1.823e-11, 1.49e-05, 7.02e-17, 3.45e-10, 7.513e-11, 2.819e-11, 2.718e-13, 1.075e-11, 0.000638, 0.0, 4.914e-07, 1.042e-05, 4.399e-06, 0.0, 0.0, 0.0004511, 0.0008771, 0.003968, 0.000663, 1.672e-09, 4.025e-08, 3.225e-05, 1.978e-05, 1.68e-05, 6.308e-06, 0.000294, 4.778e-07, 1.288e-05, 0.01717, 2.257e-08, 1.447e-06, 0.001724, 6.303e-08, 5.057e-09, 1.071e-11, 4.016e-06, 0.0002215, 0.01056, 0.001961, 0.007446, 2.04e-05, 7.637e-08, 6.293e-07, 2.714e-08, 1.899e-08, 9.697e-07, 0.0402, 6.008e-10, 9.039e-05, 0.0001153, 4.843e-07, 5.98e-07, 0.000143, 1.28e-05, 3.913e-05, 0.0004561, 3.587e-05, 0.003847, 0.02243, 0.001623, 0.00305, 0.004785, 0.017, 0.01712, 0.01717, 0.01715, 0.01566, 0.01556, 0.01543, 0.01528, 0.0, 0.001222, 0.04402, 0.05379, 0.01989, 0.02849, 0.02338, 0.006868, 4.626e-10, 1.065e-05, 0.0, 0.0016, 4.125e-05, 5.084e-05, 7.978e-05, 4.893e-07, 0.001413, 2.079e-08, 0.006424, 2.166e-12, 0.002349, 4.004e-05, 0.00211, 0.0005733, 0.03119, 0.03202, 0.03199, 0.01393, 0.03519, 0.04938, 0.02562, 4.804e-09, 0.01376, 0.006544, 0.0001634, 0.003694, 0.002049, 0.001655, 9.188e-05, 0.01528, 0.01781, 0.0006843, 0.05656, 0.05475, 0.05731, 0.05521, 5.849e-10, 1.122e-05, 7.586e-05, 1.401e-05, 1.214e-05, 2.685e-06, 7.789e-06, 5.805e-06, 3.475e-05, 0.004287, 7.399e-05, 0.0004729, 7.973e-06, 1.147e-06, 1.542e-08, 0.00052, 1.074e-08, 5.144e-05, 0.0, 3.199e-06, 2.11e-07, 2.169e-05, 0.0009374, 5.156e-10, 0.0008107, 9.464e-10, 2.246e-05, 9.858e-06, 1.054e-05, 0.001663, 0.004617, 9.693e-05, 3.049e-08, 2.661e-07, 0.0003751, 9.519e-09, 2.324e-07, 3.085e-05, 8.701e-07, 0.0001314, 2.526e-07, 8.211e-08, 2.652e-05, 0.00348, 0.003102, 0.005168, 8.448e-05, 1.673e-06, 0.01002, 0.002766, 0.004354, 0.008174, 0.07304, 0.0203, 0.00185, 0.0, 2.349e-05, 0.0003687, 7.15e-08]): _vg.add([_i], _w, 'REPLACE')
_vg = ob_bird.vertex_groups.new(name='Wing2.L')
for _i, _w in zip([0, 1, 2, 3, 4, 5, 6, 7, 8, 9, 10, 11, 12, 13, 14, 15, 16, 17, 18, 19, 20, 21, 22, 23, 24, 25, 26, 27, 28, 29, 30, 31, 32, 33, 34, 35, 36, 37, 38, 39, 40, 41, 42, 43, 44, 58, 59, 60, 61, 62, 63, 64, 65, 66, 67, 68, 69, 70, 71, 72, 73, 74, 75, 76, 77, 78, 79, 80, 81, 82, 83, 84, 86, 87, 88, 89, 90, 91, 92, 93, 96, 97, 98, 104, 106, 109, 111, 112, 114, 115, 117, 118, 124, 135, 136, 137, 138, 139, 140, 141, 142, 143, 144, 145, 146, 147, 148, 149, 150, 151, 152, 153, 154, 155, 156, 157, 158, 159, 160, 161, 162, 163, 164, 165, 166, 167, 168, 169, 170, 171, 172, 173, 174, 175, 177, 178, 179, 180, 181, 182, 183, 184, 185, 186, 187, 188, 189, 190, 191, 192, 193, 194, 195, 196, 197, 198, 199, 200, 201, 202, 213, 214, 253, 255, 257, 282, 283, 284, 285, 286, 287, 289, 291, 293, 294, 295, 296, 301, 302, 303, 304, 305, 307, 309, 311, 313, 314, 315], [0.04083, 0.04848, 0.0516, 0.05131, 0.04698, 0.04523, 0.04241, 0.03381, 0.02842, 0.0159, 0.01013, 0.002531, 0.03032, 0.03976, 0.04893, 0.05295, 0.05615, 0.05844, 0.06088, 0.06156, 0.05074, 0.03585, 0.02666, 0.02258, 0.01555, 0.01318, 0.006999, 0.02488, 0.02918, 0.03372, 0.03657, 0.04575, 0.05267, 0.06696, 0.07148, 0.05227, 0.03271, 0.02616, 0.01766, 0.01225, 0.006068, 0.003207, 0.01839, 0.01193, 0.003842, 0.02369, 0.02833, 0.03327, 0.03734, 0.9709, 0.9949, 0.9949, 0.995, 0.9749, 0.9954, 0.9954, 0.9955, 0.3004, 0.3156, 0.7716, 0.1167, 0.9822, 0.9712, 0.07155, 0.511, 0.01204, 0.01528, 0.00375, 0.005683, 0.01086, 0.0007598, 0.009934, 0.009641, 0.02084, 0.004297, 0.01985, 0.006977, 0.01821, 0.006324, 0.0, 0.0, 0.0, 0.0, 0.0, 0.0, 0.0, 0.0, 0.0, 0.004628, 0.0, 0.0, 0.0, 0.0, 0.04189, 0.0479, 0.03435, 0.05011, 0.02696, 0.05703, 0.01683, 0.06649, 0.01391, 0.05691, 0.004948, 0.05221, 0.04321, 0.0357, 0.02827, 0.03632, 0.03619, 0.03659, 0.03628, 0.05037, 0.02606, 0.0004986, 0.03764, 0.041, 0.03152, 0.05037, 0.02398, 0.05336, 0.01623, 0.05547, 0.0133, 0.05412, 0.005633, 0.05373, 0.04543, 0.02928, 0.03668, 0.03617, 0.01288, 0.01366, 0.008914, 0.002546, 0.01552, 0.03618, 0.03632, 0.0361, 0.04125, 0.04128, 0.0412, 0.04115, 0.04111, 0.04088, 0.04113, 0.04094, 0.0465, 0.04713, 0.04674, 0.0462, 0.03644, 0.03644, 0.03644, 0.03644, 0.02165, 0.01669, 0.0116, 0.008226, 0.00205, 0.0172, 0.008095, 0.01858, 0.01086, 0.002878, 0.01862, 0.022, 0.01206, 0.02566, 0.009488, 0.0266, 0.03239, 0.0297, 0.02536, 0.02562, 0.02616, 0.02614, 0.007735, 0.02144, 0.004673, 0.001878, 0.01798, 0.01708, 0.01934, 0.01353, 0.01093, 0.01883, 0.02391]): _vg.add([_i], _w, 'REPLACE')
_vg = ob_bird.vertex_groups.new(name='Wing1.R')
for _i, _w in zip([0, 1, 2, 3, 4, 5, 6, 7, 8, 9, 10, 11, 12, 13, 14, 15, 16, 17, 18, 19, 20, 21, 22, 23, 24, 25, 26, 27, 28, 29, 30, 31, 32, 33, 34, 35, 36, 37, 38, 39, 40, 41, 42, 43, 44, 45, 46, 47, 48, 49, 50, 51, 52, 53, 54, 55, 56, 57, 58, 59, 60, 61, 62, 63, 64, 65, 66, 67, 68, 69, 70, 71, 72, 73, 74, 75, 76, 77, 78, 79, 80, 81, 82, 83, 84, 85, 86, 87, 88, 89, 90, 91, 92, 93, 94, 95, 96, 97, 98, 99, 100, 101, 102, 103, 104, 105, 106, 107, 108, 109, 110, 111, 112, 113, 114, 115, 116, 117, 118, 119, 120, 121, 122, 123, 124, 125, 126, 127, 128, 135, 136, 137, 138, 139, 140, 141, 142, 143, 144, 145, 146, 147, 148, 149, 150, 151, 152, 153, 154, 155, 156, 157, 158, 159, 160, 161, 162, 163, 164, 165, 166, 167, 168, 169, 170, 171, 172, 173, 174, 175, 176, 177, 178, 179, 180, 181, 182, 183, 184, 185, 186, 187, 188, 189, 190, 191, 192, 193, 194, 195, 196, 197, 198, 199, 200, 201, 202, 203, 204, 205, 206, 207, 208, 209, 210, 211, 212, 213, 214, 215, 216, 217, 218, 219, 220, 221, 222, 223, 224, 225, 226, 227, 228, 229, 230, 231, 232, 233, 234, 235, 236, 237, 238, 239, 240, 241, 242, 243, 244, 245, 246, 247, 248, 249, 250, 251, 252, 253, 254, 255, 256, 257, 258, 259, 260, 261, 262, 263, 264, 265, 266, 267, 268, 269, 270, 271, 272, 273, 274, 275, 276, 277, 278, 279, 280, 281, 282, 283, 284, 285, 286, 287, 288, 289, 290, 291, 292, 293, 294, 295, 296, 297, 298, 299, 300, 301, 302, 303, 304, 305, 306, 307, 308, 309, 310, 311, 312, 313, 314, 315, 316, 317, 318, 319, 320, 321, 322, 323, 324, 325, 326, 327, 328, 329, 330, 331, 332, 333, 334, 335, 336, 337, 338, 339, 340], [9.647e-12, 2.803e-13, 0.001641, 0.01654, 0.039, 0.007246, 0.00278, 0.002734, 1.728e-06, 0.0007376, 0.0001693, 0.0009764, 9.715e-06, 1.237e-05, 7.435e-06, 1.96e-07, 1.149e-05, 0.009752, 0.001688, 0.005317, 1.45e-05, 1.874e-06, 6.134e-05, 5.417e-06, 4.022e-05, 3.056e-06, 0.0009647, 7.403e-06, 0.0003386, 3.997e-05, 0.0001588, 0.0002591, 0.0003876, 3.614e-05, 0.000208, 0.0001172, 0.01226, 0.005421, 0.0001759, 4.635e-05, 0.0001914, 0.0002169, 0.0009863, 2.489e-05, 0.0005566, 0.002297, 5.234e-05, 0.0, 0.0, 0.0, 0.00134, 0.001472, 1.853e-06, 0.0007012, 0.0001917, 0.0001795, 0.0001075, 0.0005913, 0.001121, 0.0, 1.199e-05, 7.792e-07, 0.001299, 0.001366, 0.001397, 0.001386, 0.0009734, 0.0009769, 0.000964, 0.0009364, 3.517e-10, 1.593e-07, 0.003021, 2.819e-06, 0.01625, 0.005535, 6.416e-05, 1.181e-06, 0.001029, 0.00126, 2.14e-05, 0.001012, 0.001878, 0.0008598, 0.0006758, 0.000297, 0.00024, 0.003522, 0.003065, 0.001788, 0.02498, 0.002119, 0.002451, 0.002075, 0.00972, 0.004171, 0.002428, 0.01053, 0.007571, 0.0005609, 0.0, 0.01047, 0.0, 0.0, 0.007625, 0.0004953, 0.01712, 0.05072, 0.06082, 0.001966, 0.001175, 0.001774, 0.001202, 4.569e-05, 0.007388, 3.458e-05, 0.0, 1.516e-05, 4.202e-07, 3.274e-05, 0.005348, 0.005999, 0.02934, 0.03916, 0.0006266, 0.01474, 0.0001187, 0.05237, 0.057, 0.001823, 0.0004722, 0.0003208, 1.878e-09, 1.424e-05, 7.655e-11, 2.045e-06, 1.876e-06, 7.29e-08, 0.00797, 0.002474, 0.002105, 0.0005718, 7.494e-06, 6.305e-06, 7.386e-05, 0.0001082, 8.692e-06, 3.888e-05, 0.001273, 3.125e-05, 0.0, 1.691e-05, 0.0003417, 2.41e-06, 7.043e-08, 0.0003744, 5.63e-09, 1.633e-05, 0.0001352, 9.185e-06, 0.01297, 0.0002043, 0.005278, 3.136e-05, 2.945e-06, 2.084e-05, 5.838e-05, 0.001266, 0.0, 0.00102, 0.0001407, 0.001991, 4.771e-07, 0.0001064, 1.584e-05, 3.256e-05, 0.1727, 0.1737, 0.1719, 0.1702, 0.02012, 0.01187, 0.02196, 0.01426, 0.07422, 0.09663, 0.08423, 0.06588, 0.03385, 0.03947, 0.03962, 0.03285, 0.002379, 0.0007076, 2.47e-06, 0.002338, 0.1314, 0.1786, 0.03223, 0.04176, 0.0003487, 1.873e-05, 2.43e-05, 7.78e-06, 0.001821, 0.0006391, 0.004124, 9.006e-05, 0.009277, 0.0181, 0.2081, 0.9579, 0.9644, 0.8628, 0.9081, 0.1489, 2.789e-05, 1.981e-06, 6.214e-09, 5.874e-09, 8.294e-05, 0.006537, 0.1266, 0.1264, 0.1262, 0.1262, 0.1276, 0.1277, 0.1279, 0.128, 0.9863, 0.9996, 0.8728, 0.8897, 0.484, 0.7669, 0.3581, 0.8944, 1.695e-05, 0.01047, 4.152e-09, 2.2e-07, 0.0, 0.0005131, 3.794e-06, 0.0006481, 0.0, 0.001555, 1.27e-06, 0.0005471, 1.195e-07, 0.006336, 7.607e-07, 0.0001702, 0.007955, 0.002871, 0.002839, 1.222e-06, 0.01667, 2.736e-06, 1.451e-05, 0.003647, 7.819e-07, 0.01491, 0.002171, 5.812e-08, 0.01445, 0.0004889, 0.0774, 3.934e-09, 3.38e-08, 0.0002349, 0.005481, 0.00296, 0.0003123, 0.0007614, 0.0001262, 0.02169, 0.0001488, 2.262e-08, 0.009179, 2.551e-05, 0.009092, 1.35e-06, 0.005303, 0.034, 0.0, 0.03889, 3.316e-06, 7.464e-07, 3.517e-05, 2.038e-10, 2.732e-09, 1.31e-10, 1.028e-12, 0.009306, 0.0002063, 6.34e-05, 1.399e-06, 3.241e-06, 0.0002925, 0.0, 0.01508, 0.001265, 0.007958, 0.004357, 0.002946, 0.003461, 4.151e-05, 0.0002548, 2.245e-11, 1.96e-12, 0.0001155, 0.0, 3.463e-05, 0.005316, 5.032e-09, 8.667e-14, 7.318e-12, 0.004652, 0.005449, 0.003739, 0.002795, 0.08526, 0.07025, 0.08281, 0.07041, 0.02414, 0.04484, 0.03221, 0.01825, 0.007082, 0.009516, 0.009147, 0.006357]): _vg.add([_i], _w, 'REPLACE')
_vg = ob_bird.vertex_groups.new(name='Wing2.R')
for _i, _w in zip([0, 1, 2, 3, 4, 5, 6, 7, 8, 9, 10, 11, 12, 13, 14, 15, 16, 25, 27, 28, 29, 30, 42, 43, 44, 45, 46, 55, 56, 57, 58, 59, 60, 61, 79, 85, 87, 89, 91, 135, 136, 137, 138, 139, 140, 141, 142, 143, 144, 145, 146, 147, 148, 149, 154, 155, 156, 157, 158, 159, 160, 161, 162, 163, 164, 165, 166, 167, 168, 169, 170, 173, 176, 178, 198, 199, 200, 201, 202, 203, 204, 205, 206, 207, 208, 209, 210, 211, 212, 213, 214, 215, 216, 217, 218, 219, 220, 221, 222, 223, 224, 225, 226, 227, 228, 229, 230, 231, 232, 233, 234, 235, 236, 237, 238, 239, 240, 241, 242, 243, 244, 245, 246, 247, 248, 249, 250, 251, 252, 253, 254, 255, 256, 257, 258, 263, 267, 282, 283, 284, 285, 286, 287, 288, 289, 290, 291, 292, 293, 294, 295, 296, 297, 298, 299, 300, 301, 302, 303, 304, 305, 306, 307, 308, 309, 310, 311, 312, 313, 314, 315, 316, 317, 318, 319, 320, 321, 322, 323, 324, 325, 326, 327, 328, 329, 330, 331, 332, 333, 334, 335, 336, 337, 338, 339, 340], [0.02461, 0.01757, 0.01423, 0.01765, 0.0232, 0.02441, 0.02582, 0.02854, 0.02755, 0.02098, 0.01582, 0.008696, 0.03437, 0.02523, 0.01702, 0.01178, 0.003845, 0.0002902, 0.03157, 0.02012, 0.009456, 0.001856, 0.03489, 0.02782, 0.01725, 0.004215, 0.000843, 0.001396, 0.002957, 0.00504, 0.03933, 0.04036, 0.03698, 0.03073, 0.005583, 0.0007215, 0.03439, 0.02529, 0.01547, 0.0167, 0.01642, 0.01323, 0.02075, 0.0124, 0.01402, 0.002256, 0.01404, 0.002461, 0.01612, 0.00315, 0.01621, 0.02661, 0.03354, 0.0395, 0.007005, 0.04114, 0.006677, 0.02959, 0.005867, 0.004349, 0.0178, 0.002112, 0.01284, 0.0008871, 0.0125, 0.001311, 0.009276, 0.001334, 0.007832, 0.02245, 0.03707, 0.01829, 0.0003821, 0.002352, 0.04771, 0.05545, 0.06272, 0.06864, 0.07437, 0.07744, 0.07728, 0.07692, 0.06143, 0.05078, 0.03946, 0.034, 0.02474, 0.02179, 0.01455, 0.0429, 0.0505, 0.05468, 0.05747, 0.06269, 0.06625, 0.07666, 0.08054, 0.05908, 0.04376, 0.03643, 0.02685, 0.02065, 0.01353, 0.01021, 0.6955, 0.902, 0.9003, 0.9011, 0.7045, 0.9216, 0.9226, 0.9243, 0.2716, 0.4546, 0.2338, 0.1419, 0.7531, 0.5864, 0.1188, 0.2739, 0.02644, 0.03236, 0.01109, 0.01339, 0.02322, 0.007582, 0.02017, 0.006011, 0.01822, 0.03773, 0.01213, 0.03833, 0.01504, 0.03703, 0.01421, 0.001357, 0.01675, 0.04415, 0.0444, 0.04129, 0.04163, 0.0346, 0.03344, 0.02478, 0.03016, 0.02182, 0.03761, 0.01195, 0.043, 0.04642, 0.04635, 0.0426, 0.04213, 0.04198, 0.04239, 0.04206, 0.05639, 0.0519, 0.05163, 0.04269, 0.05577, 0.03408, 0.05482, 0.02485, 0.05259, 0.02154, 0.05724, 0.01287, 0.0584, 0.05533, 0.04528, 0.04248, 0.04196, 0.02249, 0.01682, 0.009661, 0.0234, 0.04199, 0.04211, 0.0419, 0.04697, 0.047, 0.04692, 0.04687, 0.04685, 0.04662, 0.04686, 0.04667, 0.05113, 0.05144, 0.05125, 0.05098, 0.04217, 0.04217, 0.04217, 0.04217]): _vg.add([_i], _w, 'REPLACE')
_m = ob_bird.modifiers.new('Armature', 'ARMATURE')
_m.object = ob_birdarmature
ob_birdarmature.location = (0.0, -0.1327, 0.6769)
ob_birdarmature.scale = (0.4747, 0.4747, 0.4747)
ob_birdarmature.show_in_front = True

# ---- collection membership
col_collection.objects.link(ob_bird)
col_collection.objects.link(ob_birdarmature)

# ---- scene / render settings (as saved in the file)
scene.frame_start = 0; scene.frame_end = 205; scene.frame_set(180)
scene.render.engine = 'BLENDER_EEVEE_NEXT'
scene.cycles.sampling_pattern = 'TABULATED_SOBOL'
scene.view_settings.view_transform = 'Filmic'
bpy.context.view_layer.update()

# ---- added for rendering (the .blend has no active camera and no usable light): camera, sun
cam_auto = bpy.data.cameras.new('AutoCamera')
cam_auto.lens = 50.0
cam_auto.sensor_width = 36.0
cam_auto.clip_end = 1000.0
ob_auto_camera = bpy.data.objects.new('AutoCamera', cam_auto)
scene.collection.objects.link(ob_auto_camera)
ob_auto_camera.location = (3.97865, -4.97376, 4.05257)
ob_auto_camera.rotation_euler = (1.09748, -7.21219e-08, 0.694738)
scene.camera = ob_auto_camera
light_auto_sun = bpy.data.lights.new('AutoSun', 'SUN')
light_auto_sun.energy = 3.0
light_auto_sun.angle = 0.0523599
ob_auto_sun = bpy.data.objects.new('AutoSun', light_auto_sun)
scene.collection.objects.link(ob_auto_sun)
ob_auto_sun.rotation_euler = (0.872665, 0.174533, 0.523599)
bpy.context.view_layer.update()
